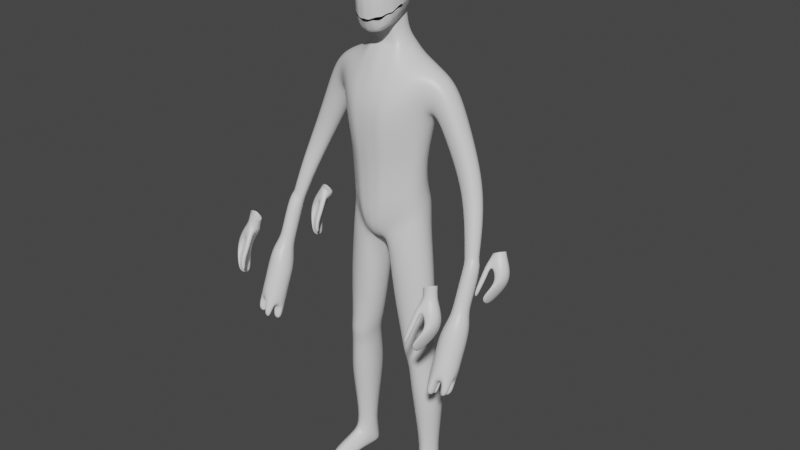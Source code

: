 # Source: 1130_MinionFromBase.blend  (saved by Blender 3.6.11; exported with 4.5.12 LTS)
import bpy
from mathutils import Matrix  # noqa: F401  (used for matrix-valued properties, if any)

bpy.ops.wm.read_factory_settings(use_empty=True)
scene = bpy.context.scene
scene.name = 'Scene'

# ---- collections
col_collection = bpy.data.collections.new('Collection'); scene.collection.children.link(col_collection)

# ---- materials (node trees are filled in below, after node groups)
mat_material = bpy.data.materials.new('Material')
mat_material.alpha_threshold = 0.0
mat_material.use_transparent_shadow = False
mat_material.line_color = (0.0, 0.0, 0.0, 1.0)

# ---- material node trees
mat_material.use_nodes = True; mat_material.node_tree.nodes.clear()
_N = mat_material.node_tree.nodes; _L = mat_material.node_tree.links
n0 = _N.new('ShaderNodeOutputMaterial'); n0.name = 'Material Output'; n0.location = (300, 300)
n1 = _N.new('ShaderNodeBsdfPrincipled'); n1.name = 'Principled BSDF'; n1.location = (10, 300)
n1.distribution = 'GGX'
n1.subsurface_method = 'BURLEY'
n1.inputs[2].default_value = 0.4
n1.inputs[3].default_value = 1.45
n1.inputs[27].default_value = (0.0, 0.0, 0.0, 1.0)
n1.inputs[28].default_value = 1.0
_L.new(n1.outputs[0], n0.inputs[0])
n0.is_active_output = True

# ---- world
world_world = bpy.data.worlds.new('World'); scene.world = world_world
world_world.use_nodes = True; world_world.node_tree.nodes.clear()
_N = world_world.node_tree.nodes; _L = world_world.node_tree.links
n0 = _N.new('ShaderNodeOutputWorld'); n0.name = 'World Output'; n0.location = (300, 300)
n1 = _N.new('ShaderNodeBackground'); n1.name = 'Background'; n1.location = (10, 300)
n1.inputs[0].default_value = (0.05088, 0.05088, 0.05088, 1.0)
_L.new(n1.outputs[0], n0.inputs[0])
n0.is_active_output = True
world_world.color = (0.05088, 0.05088, 0.05088)
world_world.use_sun_shadow = False
world_world.sun_shadow_jitter_overblur = 0.0

# ---- meshes
me_cube = bpy.data.meshes.new('Cube')
me_cube.from_pydata([(0.0, -0.5907, 0.8298), (0.7135, 0.4814, 0.5783), (0.0, -0.5945, 1.502), (0.7916, -0.1385, 0.6094), (0.0, 0.5329, -0.0472), (0.0, -0.6509, 2.086), (0.0, -0.4213, 0.04952), (0.0, -0.6861, 2.734), (0.9513, 0.4553, 3.429), (1.088, -0.0602, 3.46), (0.0, -0.3299, 3.725), (0.0, 0.5256, 3.825), (0.0, 0.5029, 0.8161), (0.0, 0.4592, 1.478), (0.0, 0.6163, 2.23), (0.0, 0.7269, 2.859), (2.309, 0.7078, -0.08793), (0.7787, 0.4163, 2.279), (0.7104, 0.3069, 1.704), (0.6914, 0.3488, 1.156), (0.9656, -0.125, 2.795), (0.8744, -0.1627, 2.281), (0.7968, -0.1776, 1.744), (0.7704, -0.167, 1.174), (0.1446, -0.4261, 0.0675), (0.1958, 0.6237, -0.01822), (0.4244, 0.4752, 3.77), (0.4063, -0.2684, 3.662), (0.278, -0.5607, 0.9371), (0.3016, -0.5632, 1.603), (0.3376, -0.6267, 2.097), (0.3691, -0.672, 2.716), (0.3443, 0.5494, 0.8847), (0.3659, 0.4346, 1.565), (0.4008, 0.6082, 2.231), (0.4328, 0.718, 2.813), (0.7065, 0.1073, -4.889), (1.044, 0.1549, -4.891), (1.004, 0.4011, -4.879), (0.6826, 0.3548, -4.891), (0.211, -0.3579, -0.2186), (0.8265, -0.1421, 0.2083), (0.7529, 0.4185, 0.1785), (0.2175, 0.4568, -0.3308), (0.0, 0.618, 0.3607), (0.0, -0.5867, 0.3682), (0.702, 0.4626, 0.8348), (0.7788, -0.1504, 0.8649), (0.2764, 0.6826, 0.5936), (0.2098, -0.5606, 0.4581), (0.409, -0.1727, -2.169), (0.9027, 0.3373, -2.114), (0.9396, -0.1348, -2.172), (0.4072, 0.3525, -2.131), (0.9596, -0.1275, -1.087), (0.2455, 0.3799, -1.144), (0.2477, -0.2563, -1.157), (0.9059, 0.3812, -1.042), (0.552, -0.107, -2.787), (0.9654, 0.3692, -2.678), (0.997, -0.08513, -2.773), (0.5497, 0.4071, -2.684), (0.6179, -0.0249, -3.782), (1.071, 0.5305, -3.694), (1.109, 0.00792, -3.791), (0.6109, 0.5405, -3.709), (0.9509, -0.1599, -2.446), (0.4903, 0.3613, -2.414), (0.4924, -0.1883, -2.464), (0.9188, 0.3381, -2.399), (0.4734, -0.335, 0.3364), (0.7044, 0.4682, 3.592), (0.52, 0.477, 0.9982), (0.5347, 0.3623, 1.646), (0.5861, 0.5237, 2.254), (0.6374, 0.6115, 2.801), (0.4468, 0.6617, 0.2792), (0.7608, -0.166, 3.564), (0.5373, -0.3615, 1.069), (0.5622, -0.3763, 1.704), (0.6218, -0.4446, 2.249), (0.6782, -0.4813, 2.825), (0.8881, -0.0058, -4.878), (0.8191, 0.5283, -4.886), (0.4827, 0.6277, -0.1734), (0.5386, -0.4036, -0.02227), (0.5027, -0.3611, 0.6666), (0.4861, 0.6389, 0.7052), (0.6485, 0.4668, -2.12), (0.6733, -0.2894, -2.167), (0.6106, -0.3399, -1.132), (0.5687, 0.5297, -1.123), (0.7513, 0.5121, -2.66), (0.7709, -0.2257, -2.798), (0.8244, 0.666, -3.709), (0.8663, -0.1446, -3.795), (0.7172, -0.3092, -2.466), (0.6986, 0.4704, -2.394), (0.8441, 0.1825, 0.6381), (0.0, 0.05979, -0.1022), (2.23, 0.3844, -0.9261), (0.8065, 0.1091, 1.182), (0.8307, 0.08356, 1.726), (0.9061, 0.1493, 2.254), (2.3, 0.4416, 0.01855), (0.4827, 0.1008, 3.824), (0.1014, 0.06935, -0.1043), (1.066, 0.2861, -4.891), (0.6537, 0.2271, -4.898), (0.8799, 0.1463, 0.2508), (0.1367, 0.03678, -0.3109), (0.8234, 0.1669, 0.879), (1.005, 0.113, -2.121), (0.3285, 0.09671, -2.14), (0.1467, 0.05823, -1.159), (1.037, 0.1395, -1.063), (1.061, 0.1456, -2.714), (0.4761, 0.1519, -2.737), (1.17, 0.2323, -3.782), (0.5379, 0.2019, -3.8), (0.4147, 0.1032, -2.436), (1.017, 0.111, -2.402), (0.7516, 0.1556, 3.682), (0.0, -0.5668, 3.241), (0.0, 0.6976, 3.332), (2.225, 0.09509, -0.7182), (2.173, 0.7058, -0.122), (0.3845, -0.5497, 3.171), (0.4416, 0.6945, 3.262), (0.7192, -0.3888, 3.207), (0.6721, 0.6181, 3.197), (2.194, 0.3844, -0.9166), (2.161, 0.3688, -0.02323), (0.8589, 0.4373, 2.809), (2.191, 0.09509, -0.7092), (1.056, 0.2113, 3.533), (0.9756, 0.1738, 2.667), (0.8963, 0.5121, 3.127), (1.037, -0.1711, 3.173), (1.396, 0.2532, 3.266), (1.382, -0.00789, 3.176), (1.147, 0.52, 2.949), (1.042, 0.437, 2.738), (1.284, -0.09715, 2.957), (1.131, -0.02419, 2.687), (1.071, 0.2083, 2.576), (1.269, 0.4821, 3.189), (2.076, 0.1509, 1.636), (1.988, -0.002218, 1.652), (1.892, 0.3248, 1.459), (1.753, 0.2809, 1.396), (1.859, -0.05338, 1.586), (1.704, -0.005725, 1.468), (1.678, 0.1263, 1.364), (2.024, 0.3014, 1.567), (2.171, -0.1792, 0.9441), (2.06, -0.2209, 0.9004), (1.98, 0.05114, 0.7392), (2.098, 0.08575, 0.7804), (2.25, -0.05668, 0.9218), (2.211, 0.06675, 0.863), (1.931, -0.1813, 0.8215), (1.91, -0.0764, 0.7338), (1.634, 0.4209, 2.438), (1.727, 0.2282, 2.51), (1.669, 0.01796, 2.468), (1.553, -0.0534, 2.329), (1.386, 0.007867, 2.133), (1.499, 0.4518, 2.265), (1.369, 0.3875, 2.128), (1.339, 0.1928, 2.025), (2.34, 0.1754, -0.5366), (2.349, 0.4965, -0.7582), (2.287, 0.4965, -0.7578), (2.283, 0.1754, -0.5362), (2.344, 0.2975, -0.3639), (2.447, 0.3007, -0.3535), (2.462, 0.6148, -0.5277), (2.359, 0.6148, -0.5448), (2.249, 0.3422, -0.151), (2.405, 0.3786, -0.1462), (2.432, 0.6809, -0.288), (2.302, 0.6809, -0.3167), (2.382, 0.6406, -0.002733), (2.383, 0.5386, 0.0378), (2.233, 0.1384, -0.8507), (2.234, 0.2539, -0.9376), (2.083, 0.4542, -0.05041), (2.111, 0.6136, -0.08154), (2.182, 0.2539, -0.9231), (2.182, 0.1384, -0.8363), (2.264, 0.2679, -0.6178), (2.264, 0.3871, -0.7016), (2.378, 0.3871, -0.7028), (2.376, 0.2679, -0.619), (2.307, 0.3963, -0.4235), (2.32, 0.5148, -0.4953), (2.511, 0.5148, -0.4631), (2.509, 0.4007, -0.3994), (2.187, 0.4407, -0.193), (2.24, 0.5832, -0.2675), (2.493, 0.5875, -0.2219), (2.49, 0.4765, -0.1707), (2.033, 0.05489, -0.7297), (2.061, 0.05242, -0.553), (2.033, 0.1147, -0.7297), (2.061, 0.1563, -0.553), (2.086, 0.05489, -0.7381), (2.148, 0.0583, -0.575), (2.086, 0.1147, -0.7381), (2.143, 0.1563, -0.575), (2.077, 0.1801, -0.3441), (2.063, 0.293, -0.3461), (2.172, 0.2992, -0.3506), (2.194, 0.1975, -0.3466), (2.353, 0.5936, 0.1244), (2.292, 0.5053, 0.1314), (2.249, 0.7073, 0.01582), (2.151, 0.6843, -0.0192), (2.202, 0.466, 0.09704), (2.109, 0.5029, 0.03398), (2.099, 0.595, -0.02092), (2.328, 0.6843, 0.08163), (2.109, 0.28, -0.1514), (2.209, 0.2851, -0.2024), (2.166, 0.3859, -0.2213), (2.067, 0.3845, -0.164), (0.7589, -0.2804, -5.669), (0.7557, -0.2663, -5.455), (0.7132, 0.1059, -5.652), (0.7056, 0.06436, -5.292), (1.118, -0.2391, -5.666), (1.114, -0.225, -5.452), (1.074, 0.1475, -5.65), (1.078, 0.1109, -5.289), (0.8122, -0.6038, -5.691), (0.8105, -0.5974, -5.562), (1.138, -0.5598, -5.56), (1.14, -0.5661, -5.689), (0.6923, 0.4342, -5.637), (0.6788, 0.3801, -5.285), (1.02, 0.4718, -5.634), (1.025, 0.4262, -5.282), (0.6517, 0.2541, -5.301), (0.6877, 0.3387, -5.663), (1.046, 0.3799, -5.66), (1.083, 0.3098, -5.297), (0.8947, 0.1284, -5.803), (0.9069, -0.05537, -5.161), (0.9395, -0.2602, -5.814), (0.9398, -0.2972, -5.289), (0.986, -0.6644, -5.816), (0.9872, -0.6985, -5.462), (0.8431, 0.5705, -5.709), (0.8284, 0.5617, -5.259), (0.864, 0.3951, -5.806), (0.7171, -0.2817, -5.598), (0.6696, 0.08682, -5.552), (1.119, 0.1388, -5.548), (1.158, -0.231, -5.595), (0.8009, -0.6358, -5.651), (1.157, -0.5948, -5.649), (0.6768, 0.4221, -5.541), (1.035, 0.464, -5.539), (1.092, 0.3586, -5.558), (0.6454, 0.3068, -5.561), (0.8373, 0.5949, -5.524), (1.004, -0.8318, -5.68), (0.734, -0.07536, -5.646), (0.7316, -0.08137, -5.377), (1.095, -0.0338, -5.644), (1.094, -0.03931, -5.375), (0.9192, -0.1238, -5.204), (0.9152, -0.05093, -5.796), (1.138, -0.03023, -5.558), (0.6902, -0.08175, -5.562), (0.2886, -0.4916, 4.297), (0.3389, -0.4449, 5.257), (0.3111, 0.2489, 4.635), (0.3391, 0.2528, 5.333), (0.3245, 0.3275, 5.023), (0.3807, -0.1468, 4.463), (0.4183, -0.1073, 5.355), (0.3168, -0.5411, 4.794), (0.4714, -0.1377, 4.891), (0.0, 0.3562, 4.541), (0.0, 0.3087, 5.441), (0.0, -0.5528, 4.173), (0.0, -0.4838, 5.363), (0.0, -0.0941, 5.586), (0.0, -0.1677, 4.206), (0.0, -0.6807, 4.781), (0.0, 0.4823, 5.085), (0.2084, 0.2931, 5.402), (0.3624, 0.08395, 4.563), (0.3941, -0.3101, 5.315), (0.1727, -0.5338, 4.204), (0.2037, 0.3051, 4.545), (0.3403, 0.3034, 5.211), (0.3459, -0.3567, 4.346), (0.3941, 0.1045, 5.354), (0.3388, -0.5038, 5.075), (0.2083, -0.4734, 5.326), (0.0, -0.3038, 5.525), (0.0, 0.1217, 5.547), (0.2467, -0.09781, 5.521), (0.0, -0.3648, 4.143), (0.2321, -0.1338, 4.287), (0.1681, -0.6464, 4.783), (0.0, -0.616, 5.112), (0.427, -0.367, 4.832), (0.4324, 0.1151, 4.96), (0.477, -0.1222, 5.132), (0.1735, 0.448, 5.07), (0.0, 0.4344, 5.296), (0.1886, 0.405, 5.268), (0.4394, -0.3417, 5.095), (0.2014, -0.3621, 4.197), (0.2355, -0.3046, 5.465), (0.2355, 0.1157, 5.489), (0.2606, 0.09892, 4.415), (0.1875, -0.5899, 5.097), (0.4405, 0.1135, 5.169), (0.0, 0.3771, 4.018), (0.3199, -0.1165, 3.872), (0.0, -0.1521, 3.894), (0.3263, 0.3428, 3.993), (0.3724, 0.1019, 3.978), (1.052, -0.04804, -3.312), (0.5798, 0.5228, -3.276), (0.5844, -0.0753, -3.315), (1.018, 0.4738, -3.283), (0.8162, -0.1953, -3.321), (0.7876, 0.6198, -3.275), (0.5065, 0.1654, -3.293), (1.115, 0.1771, -3.273), (0.0, -0.1527, 3.965), (3.725e-09, 0.3489, 4.17), (0.2695, 0.3206, 4.134), (0.2721, -0.1023, 3.988), (0.3287, 0.1004, 4.112), (0.0, -0.1578, 4.068), (9.313e-10, -0.1663, 4.191), (0.0, 0.3454, 4.389), (-1.397e-09, 0.344, 4.268), (0.2229, 0.3069, 4.359), (0.2444, 0.3125, 4.235), (0.25, -0.1055, 4.088), (0.2345, -0.1188, 4.208), (0.3022, 0.09969, 4.216), (0.2747, 0.09911, 4.34), (2.309, -1.399, -0.08793), (2.23, -1.722, -0.9261), (2.3, -1.665, 0.01855), (2.225, -2.011, -0.7182), (2.173, -1.401, -0.122), (2.194, -1.722, -0.9166), (2.161, -1.737, -0.02323), (2.191, -2.011, -0.7092), (2.33, -1.475, 0.2984), (2.268, -1.569, 0.3157), (2.212, -1.367, 0.19), (2.122, -1.392, 0.1558), (2.183, -1.601, 0.279), (2.082, -1.571, 0.2096), (2.066, -1.491, 0.1418), (2.3, -1.38, 0.2535), (2.34, -1.931, -0.5366), (2.349, -1.61, -0.7582), (2.287, -1.61, -0.7578), (2.283, -1.931, -0.5362), (2.344, -1.809, -0.3639), (2.447, -1.806, -0.3535), (2.462, -1.492, -0.5277), (2.359, -1.492, -0.5448), (2.249, -1.764, -0.151), (2.405, -1.728, -0.1462), (2.432, -1.425, -0.288), (2.302, -1.425, -0.3167), (2.382, -1.466, -0.002733), (2.383, -1.568, 0.0378), (2.233, -1.968, -0.8507), (2.234, -1.852, -0.9376), (2.083, -1.652, -0.05041), (2.111, -1.493, -0.08154), (2.182, -1.852, -0.9231), (2.182, -1.968, -0.8363), (2.264, -1.838, -0.6178), (2.264, -1.719, -0.7016), (2.378, -1.719, -0.7028), (2.376, -1.838, -0.619), (2.307, -1.71, -0.4235), (2.32, -1.592, -0.4953), (2.511, -1.592, -0.4631), (2.509, -1.706, -0.3994), (2.187, -1.666, -0.193), (2.24, -1.523, -0.2675), (2.493, -1.519, -0.2219), (2.49, -1.63, -0.1707), (2.033, -2.051, -0.7297), (2.061, -2.054, -0.553), (2.033, -1.992, -0.7297), (2.061, -1.95, -0.553), (2.086, -2.051, -0.7381), (2.148, -2.048, -0.575), (2.086, -1.992, -0.7381), (2.143, -1.95, -0.575), (2.077, -1.926, -0.3441), (2.063, -1.813, -0.3461), (2.172, -1.807, -0.3506), (2.194, -1.909, -0.3466), (2.353, -1.513, 0.1244), (2.292, -1.601, 0.1314), (2.249, -1.399, 0.01582), (2.151, -1.422, -0.0192), (2.202, -1.64, 0.09704), (2.109, -1.603, 0.03398), (2.099, -1.511, -0.02092), (2.328, -1.422, 0.08163), (2.109, -1.826, -0.1514), (2.209, -1.821, -0.2024), (2.166, -1.72, -0.2213), (2.067, -1.722, -0.164), (2.318, -0.2296, 0.3899), (2.33, -0.2565, 0.2977), (2.254, -0.3277, 0.4081), (2.268, -0.3505, 0.3151), (2.195, -0.1155, 0.2772), (2.213, -0.1452, 0.1884), (2.101, -0.1427, 0.2418), (2.12, -0.1711, 0.1532), (2.165, -0.361, 0.3702), (2.181, -0.384, 0.2779), (2.06, -0.3296, 0.2984), (2.08, -0.3524, 0.2083), (2.044, -0.2458, 0.2278), (2.065, -0.2696, 0.1393), (2.287, -0.1303, 0.3433), (2.3, -0.1609, 0.2527), (2.335, -0.4344, 0.1937), (2.214, -0.492, 0.153), (2.14, -0.2135, -0.0221), (2.261, -0.1559, 0.01857), (2.398, -0.3121, 0.1712), (2.368, -0.1967, 0.09862), (2.107, -0.4512, 0.07298), (2.077, -0.3358, 0.0004419), (2.335, -0.6495, -0.3446), (2.214, -0.7071, -0.3853), (2.14, -0.4286, -0.5604), (2.261, -0.371, -0.5197), (2.398, -0.5272, -0.3671), (2.368, -0.4118, -0.4397), (2.107, -0.6663, -0.4653), (2.077, -0.5509, -0.5379), (2.335, -0.7556, -0.6047), (2.214, -0.8132, -0.6454), (2.14, -0.5347, -0.8205), (2.261, -0.4771, -0.7798), (2.398, -0.6333, -0.6272), (2.368, -0.5179, -0.6998), (2.107, -0.7724, -0.7254), (2.077, -0.657, -0.7979), (2.393, -0.9281, -0.7915), (2.2, -1.02, -0.8563), (2.082, -0.5758, -1.136), (2.275, -0.4839, -1.071), (2.494, -0.733, -0.8274), (2.445, -0.549, -0.9431), (2.03, -0.9549, -0.984), (1.981, -0.7709, -1.1), (2.413, -1.064, -1.126), (2.201, -1.134, -1.137), (2.062, -0.6763, -1.382), (2.274, -0.6063, -1.371), (2.521, -0.8807, -1.19), (2.464, -0.6909, -1.291), (2.011, -1.05, -1.217), (1.954, -0.86, -1.318), (1.967, -0.9919, -1.641), (2.02, -1.178, -1.531), (2.455, -0.7921, -1.539), (2.508, -0.9785, -1.429), (2.275, -0.7188, -1.647), (2.072, -0.8016, -1.689), (2.2, -1.252, -1.424), (2.403, -1.169, -1.381), (2.163, -1.137, -1.932), (2.178, -1.187, -1.905), (2.297, -1.091, -1.92), (2.312, -1.141, -1.892), (2.247, -1.069, -1.943), (2.192, -1.088, -1.948), (2.228, -1.209, -1.882), (2.283, -1.19, -1.877), (2.462, -0.956, -1.941), (2.274, -0.8743, -2.028), (2.013, -1.322, -1.884), (2.201, -1.404, -1.797), (2.411, -1.33, -1.777), (2.064, -0.9476, -2.047), (1.956, -1.133, -1.987), (2.519, -1.145, -1.837), (2.462, -1.072, -2.226), (2.274, -0.9905, -2.313), (2.013, -1.438, -2.169), (2.201, -1.52, -2.082), (2.064, -1.064, -2.332), (1.956, -1.249, -2.272), (2.411, -1.447, -2.062), (2.519, -1.261, -2.122), (2.297, -1.207, -2.205), (2.247, -1.185, -2.228), (2.178, -1.304, -2.19), (2.228, -1.325, -2.167), (2.192, -1.205, -2.233), (2.163, -1.254, -2.217), (2.283, -1.306, -2.161), (2.312, -1.257, -2.177), (0.322, 0.3084, 4.856), (0.3065, -0.5334, 4.563), (0.0, -0.6658, 4.506), (0.4557, -0.1451, 4.717), (0.0, 0.4529, 4.87), (0.1647, -0.6321, 4.517), (0.4105, -0.3678, 4.628), (0.4216, 0.1029, 4.799), (0.1758, 0.4206, 4.871), (0.3171, 0.2808, 4.735), (0.2973, -0.515, 4.412), (0.0, -0.6173, 4.32), (0.4224, -0.1472, 4.582), (0.0, 0.4083, 4.697), (0.1673, -0.5896, 4.341), (0.3813, -0.3635, 4.476), (0.3957, 0.09296, 4.673), (0.1875, 0.3688, 4.702), (0.3187, 0.2891, 4.762), (0.3218, 0.3072, 4.846), (0.3206, 0.2999, 4.804), (0.3004, -0.5234, 4.453), (0.305, -0.5323, 4.499), (0.0, -0.6463, 4.385), (-1.63e-09, -0.6633, 4.459), (0.4374, -0.1473, 4.624), (0.4545, -0.1457, 4.704), (0.4479, -0.1469, 4.664), (0.0, 0.4494, 4.844), (-8.731e-09, 0.4295, 4.76), (-2.532e-09, 0.4412, 4.803), (0.1641, -0.6297, 4.474), (0.1649, -0.6136, 4.443), (0.4086, -0.3679, 4.56), (0.3947, -0.366, 4.525), (0.421, 0.1022, 4.79), (0.4066, 0.09592, 4.71), (0.4156, 0.09907, 4.749), (0.176, 0.4178, 4.85), (0.1808, 0.395, 4.766), (0.1776, 0.4087, 4.808), (0.2737, 0.273, 5.368), (0.2306, -0.5127, 4.251), (0.2574, 0.277, 4.59), (0.2736, -0.4592, 5.292), (0.3325, -0.1026, 5.438), (0.3064, -0.1403, 4.375), (0.2424, -0.5937, 4.788), (0.249, 0.3878, 5.046), (0.2645, 0.3542, 5.239), (0.2737, -0.3594, 4.272), (0.3148, -0.3073, 5.39), (0.3148, 0.1101, 5.422), (0.3115, 0.09144, 4.489), (0.2632, -0.5469, 5.086), (0.2489, 0.3645, 4.864), (0.2356, -0.5827, 4.54), (0.2523, 0.3248, 4.719), (0.2323, -0.5523, 4.376), (0.2346, -0.581, 4.502), (0.2327, -0.5685, 4.426), (0.2498, 0.342, 4.764), (0.2491, 0.3543, 4.806), (0.2489, 0.3625, 4.848), (0.3665, -0.3775, 5.286), (0.3172, -0.4242, 4.322), (0.0, -0.3938, 5.444), (0.0, -0.4588, 4.158), (0.3719, -0.454, 4.813), (0.3891, -0.4228, 5.085), (0.1871, -0.448, 4.201), (0.2219, -0.389, 5.396), (0.3585, -0.4506, 4.595), (0.3393, -0.4392, 4.444), (0.3476, -0.4447, 4.54), (0.3568, -0.4501, 4.567), (0.2942, -0.3832, 5.341), (0.2522, -0.4361, 4.261), (0.09789, 0.5783, -0.03271), (0.2032, -0.2992, 3.693), (0.139, -0.5757, 0.8834), (0.1508, -0.5788, 1.553), (0.1688, -0.6388, 2.092), (0.1846, -0.679, 2.725), (0.0723, -0.4237, 0.05851), (0.2122, 0.5004, 3.798), (0.1721, 0.5262, 0.8504), (0.1829, 0.4469, 1.521), (0.2004, 0.6122, 2.23), (0.2164, 0.7224, 2.836), (0.1382, 0.6503, 0.4772), (0.1049, -0.5736, 0.4131), (0.05068, 0.06457, -0.1033), (0.2208, 0.696, 3.297), (0.1923, -0.5582, 3.206), (0.1042, 0.3009, 5.422), (0.08636, -0.5433, 4.188), (0.1019, 0.3306, 4.543), (0.1041, -0.4786, 5.345), (0.1233, -0.09595, 5.553), (0.1161, -0.1507, 4.246), (0.08403, -0.6636, 4.782), (0.08674, 0.4652, 5.077), (0.09432, 0.4197, 5.282), (0.1007, -0.3635, 4.17), (0.1178, -0.3042, 5.495), (0.1178, 0.1187, 5.518), (0.09377, -0.603, 5.105), (0.1631, 0.36, 4.005), (0.1599, -0.1343, 3.883), (0.136, -0.1275, 3.977), (0.1347, 0.3348, 4.152), (0.1173, -0.1426, 4.199), (0.125, -0.1317, 4.078), (0.1114, 0.3262, 4.374), (0.1222, 0.3282, 4.251), (0.08789, 0.4368, 4.871), (0.08233, -0.6489, 4.511), (0.09376, 0.3885, 4.699), (0.08364, -0.6035, 4.33), (0.08247, -0.63, 4.393), (0.08205, -0.6465, 4.428), (0.08801, 0.4336, 4.847), (0.08881, 0.425, 4.805), (0.09042, 0.4122, 4.763), (0.1109, -0.3914, 5.42), (0.09354, -0.4534, 4.179), (0.4062, -0.2087, 5.335), (0.3633, -0.2517, 4.405), (0.0, -0.199, 5.556), (0.0, -0.2662, 4.174), (0.4492, -0.2523, 4.861), (0.4582, -0.232, 5.114), (0.2168, -0.248, 4.242), (0.2411, -0.2012, 5.493), (0.4331, -0.2565, 4.672), (0.4019, -0.2553, 4.529), (0.4316, -0.2568, 4.654), (0.4161, -0.2567, 4.616), (0.3236, -0.2049, 5.414), (0.29, -0.2498, 4.323), (0.1205, -0.2001, 5.524), (0.1084, -0.2571, 4.208)], [], [(95, 62, 36, 82), (130, 71, 8, 137), (613, 598, 10, 123), (102, 103, 21, 22), (627, 323, 337, 630), (103, 136, 20, 21), (101, 102, 22, 23), (111, 101, 23, 47), (599, 600, 2, 0), (600, 601, 5, 2), (601, 602, 7, 5), (610, 599, 0, 45), (72, 73, 18, 19), (73, 74, 17, 18), (74, 75, 133, 17), (607, 608, 35, 34), (606, 607, 34, 33), (605, 606, 33, 32), (87, 72, 19, 46), (80, 81, 31, 30), (79, 80, 30, 29), (78, 79, 29, 28), (609, 605, 32, 48), (122, 105, 27, 77), (129, 77, 27, 127), (612, 604, 26, 128), (611, 106, 24, 603), (628, 324, 339, 629), (346, 349, 340, 338), (86, 78, 28, 49), (83, 254, 240, 39), (94, 63, 38, 83), (119, 65, 39, 108), (118, 64, 37, 107), (98, 3, 41, 109), (106, 25, 43, 110), (76, 1, 42, 84), (70, 24, 40, 85), (70, 86, 49, 24), (597, 609, 48, 25), (76, 87, 46, 1), (603, 610, 45, 6), (98, 111, 47, 3), (115, 54, 52, 112), (114, 55, 53, 113), (91, 57, 51, 88), (90, 56, 50, 89), (85, 40, 56, 90), (84, 42, 57, 91), (110, 43, 55, 114), (109, 41, 54, 115), (121, 66, 60, 116), (120, 67, 61, 117), (97, 69, 59, 92), (96, 68, 58, 93), (335, 328, 64, 118), (334, 329, 65, 119), (333, 331, 63, 94), (332, 330, 62, 95), (89, 50, 68, 96), (88, 51, 69, 97), (113, 53, 67, 120), (112, 52, 66, 121), (53, 88, 97, 67), (52, 89, 96, 66), (328, 332, 95, 64), (329, 333, 94, 65), (66, 96, 93, 60), (67, 97, 92, 61), (43, 84, 91, 55), (41, 85, 90, 54), (54, 90, 89, 52), (55, 91, 88, 53), (25, 48, 87, 76), (3, 47, 86, 70), (3, 70, 85, 41), (25, 76, 84, 43), (65, 94, 83, 39), (38, 242, 254, 83), (47, 23, 78, 86), (138, 9, 77, 129), (135, 122, 77, 9), (23, 22, 79, 78), (22, 21, 80, 79), (21, 20, 81, 80), (48, 32, 72, 87), (34, 35, 75, 74), (33, 34, 74, 73), (32, 33, 73, 72), (128, 26, 71, 130), (64, 95, 82, 37), (8, 71, 122, 135), (107, 246, 242, 38), (51, 112, 121, 69), (50, 113, 120, 68), (330, 334, 119, 62), (331, 335, 118, 63), (68, 120, 117, 58), (69, 121, 116, 59), (42, 109, 115, 57), (40, 110, 114, 56), (56, 114, 113, 50), (57, 115, 112, 51), (1, 46, 111, 98), (24, 106, 110, 40), (1, 98, 109, 42), (63, 118, 107, 38), (62, 119, 108, 36), (37, 234, 246, 107), (324, 327, 340, 339), (597, 25, 106, 611), (71, 26, 105, 122), (46, 19, 101, 111), (19, 18, 102, 101), (17, 133, 136, 103), (18, 17, 103, 102), (35, 128, 130, 75), (20, 138, 129, 81), (608, 612, 128, 35), (81, 129, 127, 31), (190, 185, 125, 134), (602, 613, 123, 7), (75, 130, 137, 133), (180, 104, 132, 179), (202, 184, 104, 180), (182, 126, 16, 181), (200, 188, 126, 182), (164, 165, 148, 147), (166, 167, 152, 151), (163, 164, 147, 154), (165, 166, 151, 148), (135, 9, 140, 139), (137, 8, 146, 141), (136, 133, 142, 145), (20, 136, 145, 144), (133, 137, 141, 142), (9, 138, 143, 140), (8, 135, 139, 146), (138, 20, 144, 143), (159, 155, 425, 423), (158, 160, 437, 427), (168, 163, 154, 149), (170, 169, 150, 153), (167, 170, 153, 152), (169, 168, 149, 150), (157, 158, 427, 429), (156, 161, 433, 431), (152, 153, 162, 161), (153, 150, 157, 162), (149, 154, 160, 158), (147, 148, 155, 159), (150, 149, 158, 157), (148, 151, 156, 155), (154, 147, 159, 160), (151, 152, 161, 156), (142, 141, 168, 169), (144, 145, 170, 167), (145, 142, 169, 170), (141, 146, 163, 168), (140, 143, 166, 165), (146, 139, 164, 163), (143, 144, 167, 166), (139, 140, 165, 164), (189, 192, 173, 131), (131, 173, 172, 100), (185, 194, 171, 125), (125, 171, 174, 134), (192, 196, 178, 173), (173, 178, 177, 172), (194, 198, 176, 171), (171, 176, 175, 174), (196, 200, 182, 178), (178, 182, 181, 177), (198, 202, 180, 176), (176, 180, 179, 175), (177, 181, 201, 197), (197, 201, 202, 198), (175, 179, 199, 195), (195, 199, 200, 196), (172, 177, 197, 193), (193, 197, 198, 194), (174, 175, 195, 191), (191, 195, 196, 192), (100, 172, 193, 186), (186, 193, 194, 185), (134, 174, 191, 190), (190, 191, 192, 189), (199, 187, 188, 200), (181, 16, 183, 201), (201, 183, 184, 202), (131, 100, 186, 189), (189, 186, 185, 190), (203, 204, 206, 205), (205, 206, 210, 209), (209, 210, 208, 207), (207, 208, 204, 203), (205, 209, 207, 203), (208, 210, 213, 214), (226, 223, 132, 187), (206, 204, 211, 212), (204, 208, 214, 211), (210, 206, 212, 213), (223, 224, 179, 132), (225, 226, 187, 199), (224, 225, 199, 179), (160, 159, 423, 437), (155, 156, 431, 425), (162, 157, 429, 435), (161, 162, 435, 433), (132, 219, 220, 187), (187, 220, 221, 188), (188, 221, 218, 126), (126, 218, 217, 16), (16, 217, 222, 183), (183, 222, 215, 184), (184, 215, 216, 104), (104, 216, 219, 132), (214, 213, 225, 224), (213, 212, 226, 225), (211, 214, 224, 223), (212, 211, 223, 226), (275, 269, 230, 257), (265, 243, 240, 262), (274, 271, 232, 259), (256, 227, 235, 260), (273, 270, 231, 249), (272, 269, 228, 250), (267, 252, 236, 260), (249, 231, 238, 251), (250, 228, 236, 252), (259, 232, 237, 261), (266, 254, 242, 263), (264, 245, 241, 263), (255, 244, 239, 253), (82, 248, 234, 37), (36, 230, 248, 82), (247, 229, 244, 255), (258, 233, 245, 264), (257, 230, 243, 265), (233, 247, 255, 245), (108, 243, 230, 36), (39, 240, 243, 108), (245, 255, 253, 241), (262, 240, 254, 266), (232, 250, 252, 237), (227, 249, 251, 235), (261, 237, 252, 267), (271, 272, 250, 232), (268, 273, 249, 227), (238, 261, 267, 251), (239, 262, 266, 253), (229, 257, 265, 244), (234, 258, 264, 246), (246, 264, 263, 242), (253, 266, 263, 241), (231, 259, 261, 238), (251, 267, 260, 235), (228, 256, 260, 236), (270, 274, 259, 231), (244, 265, 262, 239), (268, 275, 257, 229), (227, 256, 275, 268), (233, 258, 274, 270), (229, 247, 273, 268), (234, 248, 272, 271), (248, 230, 269, 272), (247, 233, 270, 273), (258, 234, 271, 274), (256, 228, 269, 275), (621, 622, 315, 313), (622, 614, 293, 315), (568, 560, 279, 298), (567, 568, 298, 280), (650, 651, 316, 310), (651, 646, 295, 316), (588, 583, 277, 301), (587, 588, 301, 283), (661, 652, 317, 623), (659, 647, 299, 569), (596, 584, 276, 561), (645, 589, 296, 615), (658, 653, 318, 570), (660, 648, 303, 624), (644, 585, 288, 617), (595, 590, 302, 563), (560, 293, 319, 571), (614, 286, 304, 625), (625, 304, 289, 618), (571, 319, 305, 564), (327, 326, 338, 340), (562, 278, 294, 572), (572, 294, 281, 565), (349, 347, 339, 340), (594, 591, 520, 541), (575, 566, 308, 524), (636, 620, 291, 521), (656, 654, 525, 552), (566, 573, 321, 308), (573, 563, 302, 321), (626, 617, 288, 309), (620, 626, 309, 291), (554, 526, 522, 545), (654, 650, 310, 525), (591, 587, 283, 520), (640, 636, 521, 543), (582, 574, 519, 538), (519, 280, 311, 526), (526, 311, 284, 522), (641, 635, 527, 557), (280, 298, 322, 311), (298, 279, 300, 322), (322, 300, 282, 312), (311, 322, 312, 284), (635, 621, 313, 527), (574, 567, 280, 519), (578, 575, 524, 550), (27, 105, 327, 324), (105, 26, 326, 327), (604, 11, 323, 627), (598, 27, 324, 628), (59, 116, 335, 331), (58, 117, 334, 330), (61, 92, 333, 329), (60, 93, 332, 328), (93, 58, 330, 332), (92, 59, 331, 333), (117, 61, 329, 334), (116, 60, 328, 335), (634, 346, 338, 630), (633, 616, 297, 345), (350, 320, 307, 348), (345, 297, 320, 350), (632, 341, 336, 629), (631, 342, 341, 632), (633, 345, 346, 634), (350, 348, 347, 349), (345, 350, 349, 346), (631, 619, 290, 342), (386, 381, 354, 358), (376, 353, 357, 375), (398, 380, 353, 376), (378, 355, 351, 377), (396, 384, 355, 378), (385, 388, 369, 356), (356, 369, 368, 352), (381, 390, 367, 354), (354, 367, 370, 358), (388, 392, 374, 369), (369, 374, 373, 368), (390, 394, 372, 367), (367, 372, 371, 370), (392, 396, 378, 374), (374, 378, 377, 373), (394, 398, 376, 372), (372, 376, 375, 371), (373, 377, 397, 393), (393, 397, 398, 394), (371, 375, 395, 391), (391, 395, 396, 392), (368, 373, 393, 389), (389, 393, 394, 390), (370, 371, 391, 387), (387, 391, 392, 388), (352, 368, 389, 382), (382, 389, 390, 381), (358, 370, 387, 386), (386, 387, 388, 385), (395, 383, 384, 396), (377, 351, 379, 397), (397, 379, 380, 398), (356, 352, 382, 385), (385, 382, 381, 386), (399, 400, 402, 401), (401, 402, 406, 405), (405, 406, 404, 403), (403, 404, 400, 399), (401, 405, 403, 399), (404, 406, 409, 410), (422, 419, 357, 383), (402, 400, 407, 408), (400, 404, 410, 407), (406, 402, 408, 409), (419, 420, 375, 357), (421, 422, 383, 395), (420, 421, 395, 375), (361, 366, 418, 413), (366, 359, 411, 418), (363, 364, 416, 415), (359, 360, 412, 411), (360, 363, 415, 412), (365, 362, 414, 417), (364, 365, 417, 416), (362, 361, 413, 414), (357, 415, 416, 383), (383, 416, 417, 384), (384, 417, 414, 355), (355, 414, 413, 351), (351, 413, 418, 379), (379, 418, 411, 380), (380, 411, 412, 353), (353, 412, 415, 357), (410, 409, 421, 420), (409, 408, 422, 421), (407, 410, 420, 419), (408, 407, 419, 422), (423, 425, 426, 424), (428, 430, 429, 427), (431, 433, 434, 432), (436, 434, 433, 435), (437, 423, 424, 438), (430, 436, 435, 429), (438, 428, 427, 437), (425, 431, 432, 426), (443, 451, 452, 444), (442, 450, 449, 441), (444, 452, 450, 442), (446, 454, 453, 445), (445, 453, 448, 440), (440, 448, 447, 439), (439, 447, 451, 443), (441, 449, 454, 446), (452, 460, 458, 450), (454, 462, 461, 453), (453, 461, 456, 448), (448, 456, 455, 447), (447, 455, 459, 451), (449, 457, 462, 454), (451, 459, 460, 452), (450, 458, 457, 449), (459, 467, 468, 460), (458, 466, 465, 457), (460, 468, 466, 458), (462, 470, 469, 461), (461, 469, 464, 456), (456, 464, 463, 455), (455, 463, 467, 459), (457, 465, 470, 462), (463, 471, 475, 467), (465, 473, 478, 470), (467, 475, 476, 468), (466, 474, 473, 465), (468, 476, 474, 466), (470, 478, 477, 469), (469, 477, 472, 464), (464, 472, 471, 463), (474, 483, 484, 473), (476, 481, 483, 474), (478, 479, 480, 477), (475, 482, 481, 476), (472, 485, 486, 471), (473, 484, 479, 478), (471, 486, 482, 475), (477, 480, 485, 472), (482, 502, 495, 481), (480, 497, 498, 485), (483, 496, 500, 484), (481, 495, 496, 483), (484, 500, 501, 479), (486, 499, 502, 482), (479, 501, 497, 480), (485, 498, 499, 486), (489, 490, 494, 493, 488, 487, 492, 491), (496, 504, 512, 491), (502, 510, 518, 490), (494, 499, 498, 493), (491, 512, 511, 489), (492, 500, 496, 491), (488, 497, 501, 487), (497, 505, 506, 498), (489, 495, 502, 490), (512, 504, 503, 511), (514, 506, 505, 513), (516, 508, 507, 515), (518, 510, 509, 517), (493, 514, 513, 488), (489, 511, 503, 495), (500, 507, 508, 501), (498, 506, 514, 493), (487, 516, 515, 492), (488, 513, 505, 497), (494, 517, 509, 499), (499, 509, 510, 502), (501, 508, 516, 487), (490, 518, 517, 494), (495, 503, 504, 496), (492, 515, 507, 500), (443, 444, 438, 424), (444, 442, 428, 438), (442, 441, 430, 428), (441, 446, 436, 430), (446, 445, 434, 436), (445, 440, 432, 434), (440, 439, 426, 432), (439, 443, 424, 426), (576, 580, 537, 528), (637, 643, 558, 536), (535, 555, 544, 531), (528, 537, 555, 535), (592, 593, 540, 529), (655, 657, 553, 534), (638, 639, 542, 530), (577, 579, 551, 533), (562, 576, 528, 278), (616, 637, 536, 297), (294, 535, 531, 281), (278, 528, 535, 294), (584, 592, 529, 276), (647, 655, 534, 299), (615, 638, 530, 287), (561, 577, 533, 296), (538, 554, 556, 539), (539, 556, 555, 537), (544, 555, 556, 546), (546, 556, 554, 545), (641, 557, 559, 642), (642, 559, 558, 643), (580, 558, 559, 581), (581, 559, 557, 582), (538, 519, 526, 554), (539, 581, 582, 538), (537, 580, 581, 539), (276, 529, 577, 561), (297, 536, 576, 562), (529, 540, 579, 577), (536, 558, 580, 576), (541, 520, 575, 578), (527, 313, 567, 574), (557, 527, 574, 582), (301, 277, 563, 573), (283, 301, 573, 566), (520, 283, 566, 575), (320, 572, 565, 307), (297, 562, 572, 320), (300, 571, 564, 282), (279, 560, 571, 300), (583, 595, 563, 277), (646, 658, 570, 295), (589, 596, 561, 296), (652, 659, 569, 317), (313, 315, 568, 567), (315, 293, 560, 568), (317, 569, 596, 589), (295, 570, 595, 583), (299, 534, 592, 584), (534, 553, 593, 592), (525, 310, 587, 591), (552, 525, 591, 594), (570, 318, 590, 595), (624, 303, 585, 644), (623, 317, 589, 645), (569, 299, 584, 596), (310, 316, 588, 587), (316, 295, 583, 588), (306, 623, 645, 586), (318, 624, 644, 590), (549, 642, 643, 548), (547, 641, 642, 549), (296, 533, 638, 615), (285, 532, 637, 616), (533, 551, 639, 638), (532, 548, 643, 637), (348, 307, 619, 631), (343, 633, 634, 344), (348, 631, 632, 347), (347, 632, 629, 339), (343, 285, 616, 633), (344, 634, 630, 337), (10, 598, 628, 325), (26, 604, 627, 326), (523, 292, 621, 635), (547, 523, 635, 641), (550, 524, 636, 640), (308, 321, 626, 620), (321, 302, 617, 626), (524, 308, 620, 636), (319, 625, 618, 305), (293, 614, 625, 319), (590, 644, 617, 302), (653, 660, 624, 318), (586, 645, 615, 287), (649, 661, 623, 306), (314, 286, 614, 622), (292, 314, 622, 621), (31, 127, 613, 602), (15, 124, 612, 608), (4, 597, 611, 99), (24, 49, 610, 603), (4, 44, 609, 597), (325, 628, 629, 336), (99, 611, 603, 6), (124, 11, 604, 612), (44, 12, 605, 609), (12, 13, 606, 605), (13, 14, 607, 606), (14, 15, 608, 607), (49, 28, 599, 610), (30, 31, 602, 601), (29, 30, 601, 600), (28, 29, 600, 599), (326, 627, 630, 338), (127, 27, 598, 613), (290, 619, 661, 649), (305, 618, 660, 653), (307, 565, 659, 652), (282, 564, 658, 646), (281, 531, 655, 647), (531, 544, 657, 655), (522, 284, 650, 654), (545, 522, 654, 656), (618, 289, 648, 660), (564, 305, 653, 658), (565, 281, 647, 659), (619, 307, 652, 661), (312, 282, 646, 651), (284, 312, 651, 650)])
me_cube.polygons.foreach_set('use_smooth', [1, 1, 1, 1, 1, 1, 1, 1, 1, 1, 1, 1, 1, 1, 1, 1, 1, 1, 1, 1, 1, 1, 1, 1, 1, 1, 1, 1, 1, 1, 1, 1, 1, 1, 1, 1, 1, 1, 1, 1, 1, 1, 1, 1, 1, 1, 1, 1, 1, 1, 1, 1, 1, 1, 1, 1, 1, 1, 1, 1, 1, 1, 1, 1, 1, 1, 1, 1, 1, 1, 1, 1, 1, 1, 1, 1, 1, 1, 1, 1, 1, 1, 1, 1, 1, 1, 1, 1, 1, 1, 1, 1, 1, 1, 1, 1, 1, 1, 1, 1, 1, 1, 1, 1, 1, 1, 1, 1, 1, 1, 1, 1, 1, 1, 1, 1, 1, 1, 1, 1, 1, 1, 1, 1, 1, 1, 1, 1, 1, 1, 1, 1, 1, 1, 1, 1, 1, 1, 1, 1, 1, 1, 1, 1, 1, 1, 1, 1, 1, 1, 1, 1, 1, 1, 1, 1, 1, 1, 1, 1, 1, 1, 1, 1, 1, 1, 1, 1, 1, 1, 1, 1, 1, 1, 1, 1, 1, 1, 1, 1, 1, 1, 1, 1, 1, 1, 1, 1, 1, 1, 1, 1, 1, 1, 1, 1, 1, 1, 1, 1, 1, 1, 1, 1, 1, 1, 1, 1, 1, 1, 1, 1, 1, 1, 1, 1, 1, 1, 1, 1, 1, 1, 1, 1, 1, 1, 1, 1, 1, 1, 1, 1, 1, 1, 1, 1, 1, 1, 1, 1, 1, 1, 1, 1, 1, 1, 1, 1, 1, 1, 1, 1, 1, 1, 1, 1, 1, 1, 1, 1, 1, 1, 1, 1, 1, 1, 1, 1, 1, 1, 1, 1, 1, 1, 1, 1, 1, 1, 1, 1, 1, 1, 1, 1, 1, 1, 1, 1, 1, 1, 1, 1, 1, 1, 1, 1, 1, 1, 1, 1, 1, 1, 1, 1, 1, 1, 1, 1, 1, 1, 1, 1, 1, 1, 1, 1, 1, 1, 1, 1, 1, 1, 1, 1, 1, 1, 1, 1, 1, 1, 1, 1, 1, 1, 1, 1, 1, 1, 1, 1, 1, 1, 1, 1, 1, 1, 1, 1, 1, 1, 1, 1, 1, 1, 1, 1, 1, 1, 1, 1, 1, 1, 1, 1, 1, 1, 1, 1, 1, 1, 1, 1, 1, 1, 1, 1, 1, 1, 1, 1, 1, 1, 1, 1, 1, 1, 1, 1, 1, 1, 1, 1, 1, 1, 1, 1, 1, 1, 1, 1, 1, 1, 1, 1, 1, 1, 1, 1, 1, 1, 1, 1, 1, 0, 0, 0, 0, 0, 0, 0, 0, 0, 0, 0, 0, 0, 0, 0, 0, 0, 0, 0, 0, 0, 0, 0, 0, 0, 0, 0, 0, 0, 0, 0, 0, 0, 0, 0, 0, 0, 0, 0, 0, 0, 0, 0, 0, 0, 0, 0, 0, 0, 0, 0, 0, 0, 0, 0, 0, 0, 0, 0, 0, 0, 0, 0, 0, 0, 0, 0, 0, 0, 0, 0, 0, 0, 1, 1, 1, 1, 1, 1, 1, 1, 1, 1, 1, 1, 1, 1, 1, 1, 1, 1, 1, 1, 1, 1, 1, 1, 1, 1, 1, 1, 1, 1, 1, 1, 1, 1, 1, 1, 1, 1, 1, 1, 1, 1, 1, 1, 1, 1, 1, 1, 1, 1, 1, 1, 1, 1, 1, 1, 1, 1, 1, 1, 1, 1, 1, 1, 1, 1, 1, 1, 1, 1, 1, 1, 1, 1, 1, 1, 1, 1, 1, 1, 1, 1, 1, 1, 1, 1, 1, 1, 1, 1, 1, 1, 1, 1, 1, 1, 1, 1, 1, 1, 1, 1, 1, 1, 1, 1, 1, 1, 1, 1, 1, 1, 1, 1, 1, 1, 1, 1, 1, 1, 1, 1, 1, 1, 1, 1, 1, 1, 1])
_uv = me_cube.uv_layers.new(name='UVMap')
_uv.uv.foreach_set('vector', [0.3747, 0.2749, 0.375, 0.3147, 0.375, 0.3147, 0.3747, 0.2749, 0.8479, 0.7095, 0.875, 0.7097, 0.875, 0.7334, 0.8479, 0.7334, 0.5979, 0.3446, 0.625, 0.3444, 0.625, 0.375, 0.5979, 0.375, 0.2249, 0.5825, 0.2824, 0.5786, 0.2823, 0.6837, 0.225, 0.6837, 0.875, 0.6558, 0.875, 0.625, 0.875, 0.625, 0.875, 0.6561, 0.2824, 0.5786, 0.3252, 0.5767, 0.325, 0.6837, 0.2823, 0.6837, 0.1748, 0.58, 0.2249, 0.5825, 0.225, 0.6837, 0.175, 0.6837, 0.1498, 0.5793, 0.1748, 0.58, 0.175, 0.6837, 0.15, 0.6837, 0.425, 0.3448, 0.475, 0.3448, 0.475, 0.375, 0.425, 0.375, 0.475, 0.3448, 0.5323, 0.3448, 0.5323, 0.375, 0.475, 0.375, 0.5323, 0.3448, 0.575, 0.3448, 0.575, 0.375, 0.5323, 0.375, 0.4, 0.3448, 0.425, 0.3448, 0.425, 0.375, 0.4, 0.375, 0.675, 0.7094, 0.725, 0.7094, 0.725, 0.7334, 0.675, 0.7334, 0.725, 0.7094, 0.7823, 0.7094, 0.7823, 0.7334, 0.725, 0.7334, 0.7823, 0.7094, 0.825, 0.7094, 0.825, 0.7334, 0.7823, 0.7334, 0.7823, 0.6552, 0.825, 0.6552, 0.825, 0.6853, 0.7823, 0.6853, 0.725, 0.6552, 0.7823, 0.6552, 0.7823, 0.6853, 0.725, 0.6853, 0.675, 0.6552, 0.725, 0.6552, 0.725, 0.6853, 0.675, 0.6853, 0.6476, 0.7118, 0.675, 0.7094, 0.675, 0.7334, 0.6452, 0.7382, 0.5319, 0.2755, 0.5762, 0.2765, 0.575, 0.3147, 0.5323, 0.3147, 0.4738, 0.2765, 0.5319, 0.2755, 0.5323, 0.3147, 0.475, 0.3147, 0.4248, 0.2755, 0.4738, 0.2765, 0.475, 0.3147, 0.425, 0.3147, 0.65, 0.6552, 0.675, 0.6552, 0.675, 0.6853, 0.65, 0.6853, 0.4109, 0.1085, 0.4385, 0.1251, 0.4383, 0.2499, 0.4067, 0.2168, 0.5994, 0.2775, 0.6268, 0.2787, 0.625, 0.3138, 0.5979, 0.3143, 0.8479, 0.6553, 0.875, 0.6555, 0.875, 0.6859, 0.8479, 0.6856, 0.5302, 0.875, 0.5603, 0.875, 0.5603, 1.0, 0.5302, 1.0, 0.625, 0.3441, 0.625, 0.3132, 0.625, 0.3128, 0.625, 0.3439, 0.4376, 2.472e-05, 0.4376, 0.121, 0.4377, 0.125, 0.4377, 6.57e-05, 0.3998, 0.2752, 0.4248, 0.2755, 0.425, 0.3147, 0.4, 0.3147, 0.625, 0.375, 0.625, 0.25, 0.625, 0.6853, 0.6202, 0.7141, 0.6202, 0.7141, 0.6155, 0.7429, 0.6155, 0.7429, 0.6202, 0.7141, 0.5603, 0.875, 0.5603, 0.75, 0.5603, 0.75, 0.5603, 0.875, 0.1249, 0.5786, 0.125, 0.6837, 0.125, 0.6837, 0.1249, 0.5786, 0.1249, 0.5786, 0.125, 0.6837, 0.125, 0.6837, 0.1249, 0.5786, 0.5603, 0.875, 0.5603, 0.75, 0.5603, 0.75, 0.5603, 0.875, 0.6202, 0.7141, 0.6155, 0.7429, 0.6155, 0.7429, 0.6202, 0.7141, 0.3747, 0.2749, 0.375, 0.3147, 0.375, 0.3147, 0.3747, 0.2749, 0.3747, 0.2749, 0.3998, 0.2752, 0.4, 0.3147, 0.375, 0.3147, 0.625, 0.6552, 0.65, 0.6552, 0.65, 0.6853, 0.625, 0.6853, 0.6202, 0.7141, 0.6476, 0.7118, 0.6452, 0.7382, 0.6155, 0.7429, 0.375, 0.3448, 0.4, 0.3448, 0.4, 0.375, 0.375, 0.375, 0.1249, 0.5786, 0.1498, 0.5793, 0.15, 0.6837, 0.125, 0.6837, 0.1249, 0.5786, 0.125, 0.6837, 0.125, 0.6837, 0.1249, 0.5786, 0.5603, 0.875, 0.5603, 0.75, 0.5603, 0.75, 0.5603, 0.875, 0.6202, 0.7141, 0.6155, 0.7429, 0.6155, 0.7429, 0.6202, 0.7141, 0.3747, 0.2749, 0.375, 0.3147, 0.375, 0.3147, 0.3747, 0.2749, 0.3747, 0.2749, 0.375, 0.3147, 0.375, 0.3147, 0.3747, 0.2749, 0.6202, 0.7141, 0.6155, 0.7429, 0.6155, 0.7429, 0.6202, 0.7141, 0.5603, 0.875, 0.5603, 0.75, 0.5603, 0.75, 0.5603, 0.875, 0.1249, 0.5786, 0.125, 0.6837, 0.125, 0.6837, 0.1249, 0.5786, 0.1249, 0.5786, 0.125, 0.6837, 0.125, 0.6837, 0.1249, 0.5786, 0.5603, 0.875, 0.5603, 0.75, 0.5603, 0.75, 0.5603, 0.875, 0.6202, 0.7141, 0.6155, 0.7429, 0.6155, 0.7429, 0.6202, 0.7141, 0.3747, 0.2749, 0.375, 0.3147, 0.375, 0.3147, 0.3747, 0.2749, 0.1249, 0.5786, 0.125, 0.6837, 0.125, 0.6837, 0.1249, 0.5786, 0.5603, 0.875, 0.5603, 0.75, 0.5603, 0.75, 0.5603, 0.875, 0.6202, 0.7141, 0.6155, 0.7429, 0.6155, 0.7429, 0.6202, 0.7141, 0.3747, 0.2749, 0.375, 0.3147, 0.375, 0.3147, 0.3747, 0.2749, 0.3747, 0.2749, 0.375, 0.3147, 0.375, 0.3147, 0.3747, 0.2749, 0.6202, 0.7141, 0.6155, 0.7429, 0.6155, 0.7429, 0.6202, 0.7141, 0.5603, 0.875, 0.5603, 0.75, 0.5603, 0.75, 0.5603, 0.875, 0.1249, 0.5786, 0.125, 0.6837, 0.125, 0.6837, 0.1249, 0.5786, 0.625, 0.6853, 0.6202, 0.7141, 0.6202, 0.7141, 0.625, 0.6853, 0.3745, 0.2352, 0.3747, 0.2749, 0.3747, 0.2749, 0.3745, 0.2352, 0.3745, 0.2352, 0.3747, 0.2749, 0.3747, 0.2749, 0.3745, 0.2352, 0.625, 0.6853, 0.6202, 0.7141, 0.6202, 0.7141, 0.625, 0.6853, 0.3745, 0.2352, 0.3747, 0.2749, 0.3747, 0.2749, 0.3745, 0.2352, 0.625, 0.6853, 0.6202, 0.7141, 0.6202, 0.7141, 0.625, 0.6853, 0.625, 0.6853, 0.6202, 0.7141, 0.6202, 0.7141, 0.625, 0.6853, 0.3745, 0.2352, 0.3747, 0.2749, 0.3747, 0.2749, 0.3745, 0.2352, 0.3745, 0.2352, 0.3747, 0.2749, 0.3747, 0.2749, 0.3745, 0.2352, 0.625, 0.6853, 0.6202, 0.7141, 0.6202, 0.7141, 0.625, 0.6853, 0.625, 0.6853, 0.65, 0.6853, 0.6476, 0.7118, 0.6202, 0.7141, 0.3745, 0.2352, 0.3996, 0.2357, 0.3998, 0.2752, 0.3747, 0.2749, 0.3745, 0.2352, 0.3747, 0.2749, 0.3747, 0.2749, 0.3745, 0.2352, 0.625, 0.6853, 0.6202, 0.7141, 0.6202, 0.7141, 0.625, 0.6853, 0.625, 0.6853, 0.6202, 0.7141, 0.6202, 0.7141, 0.625, 0.6853, 0.625, 0.5, 0.625, 0.375, 0.6202, 0.7141, 0.6155, 0.7429, 0.3996, 0.2357, 0.4247, 0.2363, 0.4248, 0.2755, 0.3998, 0.2752, 0.6009, 0.2407, 0.6285, 0.2437, 0.6268, 0.2787, 0.5994, 0.2775, 0.3833, 0.09186, 0.4109, 0.1085, 0.4067, 0.2168, 0.375, 0.1837, 0.4247, 0.2363, 0.4726, 0.2383, 0.4738, 0.2765, 0.4248, 0.2755, 0.4726, 0.2383, 0.5316, 0.2363, 0.5319, 0.2755, 0.4738, 0.2765, 0.5316, 0.2363, 0.5775, 0.2382, 0.5762, 0.2765, 0.5319, 0.2755, 0.65, 0.6853, 0.675, 0.6853, 0.675, 0.7094, 0.6476, 0.7118, 0.7823, 0.6853, 0.825, 0.6853, 0.825, 0.7094, 0.7823, 0.7094, 0.725, 0.6853, 0.7823, 0.6853, 0.7823, 0.7094, 0.725, 0.7094, 0.675, 0.6853, 0.725, 0.6853, 0.725, 0.7094, 0.675, 0.7094, 0.8479, 0.6856, 0.875, 0.6859, 0.875, 0.7097, 0.8479, 0.7095, 0.3745, 0.2352, 0.3747, 0.2749, 0.3747, 0.2749, 0.3745, 0.2352, 0.3916, 0.0, 0.4151, 0.0001639, 0.4109, 0.1085, 0.3833, 0.09186, 0.625, 0.5, 0.625, 0.5, 0.1247, 0.4735, 0.1249, 0.5786, 0.1247, 0.4735, 0.1249, 0.5786, 0.1249, 0.5786, 0.1247, 0.4735, 0.5603, 1.0, 0.5603, 0.875, 0.5603, 0.875, 0.5603, 1.0, 0.5603, 1.0, 0.5603, 0.875, 0.5603, 0.875, 0.5603, 1.0, 0.1247, 0.4735, 0.1249, 0.5786, 0.1249, 0.5786, 0.1247, 0.4735, 0.5603, 1.0, 0.5603, 0.875, 0.5603, 0.875, 0.5603, 1.0, 0.1247, 0.4735, 0.1249, 0.5786, 0.1249, 0.5786, 0.1247, 0.4735, 0.1247, 0.4735, 0.1249, 0.5786, 0.1249, 0.5786, 0.1247, 0.4735, 0.5603, 1.0, 0.5603, 0.875, 0.5603, 0.875, 0.5603, 1.0, 0.5603, 1.0, 0.5603, 0.875, 0.5603, 0.875, 0.5603, 1.0, 0.1247, 0.4735, 0.1249, 0.5786, 0.1249, 0.5786, 0.1247, 0.4735, 0.1247, 0.4735, 0.1496, 0.475, 0.1498, 0.5793, 0.1249, 0.5786, 0.5603, 1.0, 0.5603, 0.875, 0.5603, 0.875, 0.5603, 1.0, 0.1247, 0.4735, 0.1249, 0.5786, 0.1249, 0.5786, 0.1247, 0.4735, 0.1247, 0.4735, 0.1249, 0.5786, 0.1249, 0.5786, 0.1247, 0.4735, 0.5603, 1.0, 0.5603, 0.875, 0.5603, 0.875, 0.5603, 1.0, 0.625, 0.5, 0.625, 0.5, 0.1249, 0.5786, 0.125, 0.6837, 0.438, 0.2499, 0.438, 0.1251, 0.4377, 0.125, 0.4377, 0.25, 0.5302, 0.75, 0.5603, 0.75, 0.5603, 0.875, 0.5302, 0.875, 0.4151, 0.0001639, 0.4386, 0.0003279, 0.4385, 0.1251, 0.4109, 0.1085, 0.1496, 0.475, 0.1745, 0.4764, 0.1748, 0.58, 0.1498, 0.5793, 0.1745, 0.4764, 0.2248, 0.4813, 0.2249, 0.5825, 0.1748, 0.58, 0.2826, 0.4734, 0.3253, 0.4697, 0.3252, 0.5767, 0.2824, 0.5786, 0.2248, 0.4813, 0.2826, 0.4734, 0.2824, 0.5786, 0.2249, 0.5825, 0.825, 0.6853, 0.8479, 0.6856, 0.8479, 0.7095, 0.825, 0.7094, 0.5775, 0.2382, 0.6009, 0.2407, 0.5994, 0.2775, 0.5762, 0.2765, 0.825, 0.6552, 0.8479, 0.6553, 0.8479, 0.6856, 0.825, 0.6853, 0.5762, 0.2765, 0.5994, 0.2775, 0.5979, 0.3143, 0.575, 0.3147, 0.375, 0.4167, 0.625, 0.4167, 0.5464, 0.5, 0.4059, 0.5, 0.575, 0.3448, 0.5979, 0.3446, 0.5979, 0.375, 0.575, 0.375, 0.825, 0.7094, 0.8479, 0.7095, 0.8479, 0.7334, 0.825, 0.7334, 0.5823, 0.5786, 0.625, 0.5786, 0.625, 0.7023, 0.5929, 0.7023, 0.5823, 0.9167, 0.625, 0.9167, 0.6298, 1.002, 0.5844, 1.0, 0.3323, 0.5397, 0.375, 0.5397, 0.375, 0.6952, 0.3323, 0.6952, 0.8323, 0.6667, 0.875, 0.6667, 0.8703, 0.7375, 0.8304, 0.744, 0.3751, 0.5772, 0.375, 0.6837, 0.375, 0.6837, 0.3751, 0.5772, 0.3479, 0.6837, 0.325, 0.6837, 0.325, 0.6837, 0.3479, 0.6837, 0.3752, 0.4707, 0.3751, 0.5772, 0.3751, 0.5772, 0.3752, 0.4707, 0.375, 0.6837, 0.3479, 0.6837, 0.3479, 0.6837, 0.375, 0.6837, 0.3751, 0.5772, 0.375, 0.6837, 0.375, 0.6837, 0.3751, 0.5772, 0.3481, 0.4702, 0.3752, 0.4707, 0.3752, 0.4707, 0.3481, 0.4702, 0.3252, 0.5767, 0.3253, 0.4697, 0.3253, 0.4697, 0.3252, 0.5767, 0.325, 0.6837, 0.3252, 0.5767, 0.3252, 0.5767, 0.325, 0.6837, 0.3253, 0.4697, 0.3481, 0.4702, 0.3481, 0.4702, 0.3253, 0.4697, 0.375, 0.6837, 0.3479, 0.6837, 0.3479, 0.6837, 0.375, 0.6837, 0.3752, 0.4707, 0.3751, 0.5772, 0.3751, 0.5772, 0.3752, 0.4707, 0.3479, 0.6837, 0.325, 0.6837, 0.325, 0.6837, 0.3479, 0.6837, 0.3751, 0.5772, 0.375, 0.6837, 0.375, 0.6837, 0.3751, 0.5772, 0.3481, 0.4702, 0.3752, 0.4707, 0.3752, 0.4707, 0.3481, 0.4702, 0.3481, 0.4702, 0.3752, 0.4707, 0.3752, 0.4707, 0.3481, 0.4702, 0.3252, 0.5767, 0.3253, 0.4697, 0.3253, 0.4697, 0.3252, 0.5767, 0.325, 0.6837, 0.3252, 0.5767, 0.3252, 0.5767, 0.325, 0.6837, 0.3253, 0.4697, 0.3481, 0.4702, 0.3481, 0.4702, 0.3253, 0.4697, 0.3253, 0.4697, 0.3481, 0.4702, 0.3481, 0.4702, 0.3253, 0.4697, 0.3479, 0.6837, 0.325, 0.6837, 0.325, 0.6837, 0.3479, 0.6837, 0.325, 0.6837, 0.3252, 0.5767, 0.3252, 0.5767, 0.325, 0.6837, 0.3252, 0.5767, 0.3253, 0.4697, 0.3253, 0.4697, 0.3252, 0.5767, 0.3481, 0.4702, 0.3752, 0.4707, 0.3752, 0.4707, 0.3481, 0.4702, 0.3751, 0.5772, 0.375, 0.6837, 0.375, 0.6837, 0.3751, 0.5772, 0.3253, 0.4697, 0.3481, 0.4702, 0.3481, 0.4702, 0.3253, 0.4697, 0.375, 0.6837, 0.3479, 0.6837, 0.3479, 0.6837, 0.375, 0.6837, 0.3752, 0.4707, 0.3751, 0.5772, 0.3751, 0.5772, 0.3752, 0.4707, 0.3479, 0.6837, 0.325, 0.6837, 0.325, 0.6837, 0.3479, 0.6837, 0.3253, 0.4697, 0.3481, 0.4702, 0.3481, 0.4702, 0.3253, 0.4697, 0.325, 0.6837, 0.3252, 0.5767, 0.3252, 0.5767, 0.325, 0.6837, 0.3252, 0.5767, 0.3253, 0.4697, 0.3253, 0.4697, 0.3252, 0.5767, 0.3481, 0.4702, 0.3752, 0.4707, 0.3752, 0.4707, 0.3481, 0.4702, 0.375, 0.6837, 0.3479, 0.6837, 0.3479, 0.6837, 0.375, 0.6837, 0.3752, 0.4707, 0.3751, 0.5772, 0.3751, 0.5772, 0.3752, 0.4707, 0.3479, 0.6837, 0.325, 0.6837, 0.325, 0.6837, 0.3479, 0.6837, 0.3751, 0.5772, 0.375, 0.6837, 0.375, 0.6837, 0.3751, 0.5772, 0.625, 0.6667, 0.6777, 0.6667, 0.6791, 0.7494, 0.6252, 0.7501, 0.125, 0.5397, 0.1777, 0.5397, 0.1777, 0.6952, 0.125, 0.6952, 0.375, 0.9167, 0.4277, 0.9167, 0.4223, 1.003, 0.3732, 1.007, 0.375, 0.5786, 0.4277, 0.5786, 0.4277, 0.7191, 0.375, 0.7191, 0.6777, 0.6667, 0.781, 0.6667, 0.7835, 0.7478, 0.6791, 0.7494, 0.1777, 0.5397, 0.281, 0.5397, 0.281, 0.6952, 0.1777, 0.6952, 0.4277, 0.9167, 0.531, 0.9167, 0.5227, 0.9955, 0.4223, 1.003, 0.4277, 0.5786, 0.531, 0.5786, 0.531, 0.7191, 0.4277, 0.7191, 0.781, 0.6667, 0.8323, 0.6667, 0.8304, 0.744, 0.7835, 0.7478, 0.281, 0.5397, 0.3323, 0.5397, 0.3323, 0.6952, 0.281, 0.6952, 0.531, 0.9167, 0.5823, 0.9167, 0.5844, 1.0, 0.5227, 0.9955, 0.531, 0.5786, 0.5823, 0.5786, 0.5929, 0.7023, 0.531, 0.7191, 0.5257, 0.7485, 0.5834, 0.743, 0.5823, 0.8333, 0.531, 0.8333, 0.531, 0.8333, 0.5823, 0.8333, 0.5823, 0.9167, 0.531, 0.9167, 0.7832, 0.4979, 0.8398, 0.4971, 0.8429, 0.5833, 0.781, 0.5833, 0.781, 0.5833, 0.8429, 0.5833, 0.8323, 0.6667, 0.781, 0.6667, 0.4245, 0.749, 0.5257, 0.7485, 0.531, 0.8333, 0.4277, 0.8333, 0.4277, 0.8333, 0.531, 0.8333, 0.531, 0.9167, 0.4277, 0.9167, 0.6791, 0.5008, 0.7832, 0.4979, 0.781, 0.5833, 0.6777, 0.5833, 0.6777, 0.5833, 0.781, 0.5833, 0.781, 0.6667, 0.6777, 0.6667, 0.3746, 0.7499, 0.4245, 0.749, 0.4277, 0.8333, 0.375, 0.8333, 0.375, 0.8333, 0.4277, 0.8333, 0.4277, 0.9167, 0.375, 0.9167, 0.6258, 0.5025, 0.6791, 0.5008, 0.6777, 0.5833, 0.625, 0.5833, 0.625, 0.5833, 0.6777, 0.5833, 0.6777, 0.6667, 0.625, 0.6667, 0.8429, 0.5833, 0.875, 0.5833, 0.875, 0.6667, 0.8323, 0.6667, 0.5834, 0.743, 0.6295, 0.735, 0.625, 0.8333, 0.5823, 0.8333, 0.5823, 0.8333, 0.625, 0.8333, 0.625, 0.9167, 0.5823, 0.9167, 0.4147, 0.25, 0.5702, 0.25, 0.625, 0.3333, 0.375, 0.3333, 0.375, 0.3333, 0.625, 0.3333, 0.625, 0.4167, 0.375, 0.4167, 0.375, 0.0, 0.625, 0.0, 0.625, 0.25, 0.375, 0.25, 0.375, 0.25, 0.625, 0.25, 0.625, 0.5, 0.375, 0.5, 0.375, 0.5, 0.625, 0.5, 0.625, 0.75, 0.375, 0.75, 0.375, 0.75, 0.625, 0.75, 0.625, 1.0, 0.375, 1.0, 0.125, 0.5, 0.375, 0.5, 0.375, 0.75, 0.125, 0.75, 0.625, 0.75, 0.625, 0.5, 0.625, 0.5, 0.625, 0.75, 0.625, 0.25, 0.625, 0.0, 0.625, 0.0, 0.625, 0.25, 0.625, 0.25, 0.625, 0.0, 0.625, 0.0, 0.625, 0.25, 0.625, 1.0, 0.625, 0.75, 0.625, 0.75, 0.625, 1.0, 0.625, 0.5, 0.625, 0.25, 0.625, 0.25, 0.625, 0.5, 0.625, 1.0, 0.625, 0.75, 0.625, 0.75, 0.625, 1.0, 0.625, 0.5, 0.625, 0.25, 0.625, 0.25, 0.625, 0.5, 0.625, 0.75, 0.625, 0.5, 0.625, 0.5, 0.625, 0.75, 0.3752, 0.4707, 0.3751, 0.5772, 0.3751, 0.5772, 0.3752, 0.4707, 0.375, 0.6837, 0.3479, 0.6837, 0.3479, 0.6837, 0.375, 0.6837, 0.3252, 0.5767, 0.3253, 0.4697, 0.3253, 0.4697, 0.3252, 0.5767, 0.325, 0.6837, 0.3252, 0.5767, 0.3252, 0.5767, 0.325, 0.6837, 0.3479, 0.6837, 0.325, 0.6837, 0.625, 0.25, 0.625, 0.0, 0.325, 0.6837, 0.3252, 0.5767, 0.875, 0.6667, 0.875, 0.5833, 0.3252, 0.5767, 0.3253, 0.4697, 0.8703, 0.7375, 0.875, 0.6667, 0.3253, 0.4697, 0.3481, 0.4702, 0.375, 0.6952, 0.375, 0.5397, 0.3481, 0.4702, 0.3752, 0.4707, 0.625, 0.8333, 0.6295, 0.735, 0.3752, 0.4707, 0.3751, 0.5772, 0.625, 0.9167, 0.625, 0.8333, 0.3751, 0.5772, 0.375, 0.6837, 0.6298, 1.002, 0.625, 0.9167, 0.375, 0.6837, 0.3479, 0.6837, 0.625, 0.7023, 0.625, 0.5786, 0.625, 0.75, 0.625, 0.5, 0.625, 0.5, 0.625, 0.75, 0.625, 0.5, 0.625, 0.25, 0.625, 0.25, 0.625, 0.5, 0.625, 1.0, 0.625, 0.75, 0.625, 0.75, 0.625, 1.0, 0.625, 0.25, 0.625, 0.0, 0.625, 0.0, 0.625, 0.25, 0.4075, 0.1113, 0.625, 0.1113, 0.625, 0.25, 0.4075, 0.25, 0.4075, 0.25, 0.625, 0.25, 0.625, 0.25, 0.4075, 0.25, 0.4075, 0.6387, 0.625, 0.6387, 0.625, 0.75, 0.4075, 0.75, 0.4075, 0.0, 0.375, 0.0, 0.375, 0.0, 0.4075, 0.0, 0.25, 0.6387, 0.375, 0.6387, 0.375, 0.75, 0.25, 0.75, 0.75, 0.6387, 0.875, 0.6387, 0.875, 0.75, 0.75, 0.75, 0.4075, 0.875, 0.625, 0.875, 0.625, 1.0, 0.4075, 1.0, 0.25, 0.75, 0.375, 0.75, 0.375, 0.75, 0.25, 0.75, 0.75, 0.75, 0.875, 0.75, 0.875, 0.75, 0.75, 0.75, 0.4075, 0.75, 0.625, 0.75, 0.625, 0.75, 0.4075, 0.75, 0.4075, 0.375, 0.625, 0.375, 0.625, 0.5, 0.4075, 0.5, 0.4075, 0.5, 0.375, 0.5, 0.375, 0.5, 0.4075, 0.5, 0.25, 0.5, 0.125, 0.5, 0.125, 0.5, 0.25, 0.5, 0.75, 0.5, 0.625, 0.5, 0.3745, 0.2352, 0.3747, 0.2749, 0.875, 0.5, 0.75, 0.5, 0.3747, 0.2749, 0.375, 0.3147, 0.25, 0.5, 0.125, 0.5, 0.125, 0.5, 0.25, 0.5, 0.4075, 0.5, 0.375, 0.5, 0.375, 0.5, 0.4075, 0.5, 0.4075, 0.25, 0.625, 0.25, 0.625, 0.25, 0.4075, 0.25, 0.375, 0.5, 0.25, 0.5, 0.25, 0.5, 0.375, 0.5, 0.625, 0.25, 0.625, 0.25, 0.5603, 1.0, 0.5603, 0.875, 0.625, 0.25, 0.625, 0.25, 0.5603, 0.875, 0.5603, 0.75, 0.375, 0.5, 0.25, 0.5, 0.25, 0.5, 0.375, 0.5, 0.4075, 0.25, 0.625, 0.25, 0.625, 0.375, 0.4075, 0.375, 0.625, 0.75, 0.75, 0.75, 0.75, 0.75, 0.625, 0.75, 0.125, 0.75, 0.25, 0.75, 0.25, 0.75, 0.125, 0.75, 0.4075, 0.75, 0.625, 0.75, 0.625, 0.875, 0.4075, 0.875, 0.625, 0.6387, 0.75, 0.6387, 0.75, 0.75, 0.625, 0.75, 0.125, 0.6387, 0.25, 0.6387, 0.25, 0.75, 0.125, 0.75, 0.375, 0.75, 0.4075, 0.75, 0.4075, 0.875, 0.375, 0.875, 0.375, 0.25, 0.4075, 0.25, 0.4075, 0.375, 0.375, 0.375, 0.375, 0.25, 0.4075, 0.25, 0.4075, 0.25, 0.375, 0.25, 0.625, 0.5, 0.4075, 0.5, 0.4075, 0.5, 0.625, 0.5, 0.625, 0.5, 0.4075, 0.5, 0.4075, 0.5, 0.625, 0.5, 0.375, 0.375, 0.4075, 0.375, 0.4075, 0.5, 0.375, 0.5, 0.375, 0.75, 0.4075, 0.75, 0.4075, 0.75, 0.375, 0.75, 0.375, 0.875, 0.4075, 0.875, 0.4075, 1.0, 0.375, 1.0, 0.625, 0.0, 0.4075, 0.0, 0.4075, 0.0, 0.625, 0.0, 0.375, 0.6387, 0.4075, 0.6387, 0.4075, 0.75, 0.375, 0.75, 0.375, 0.25, 0.4075, 0.25, 0.4075, 0.25, 0.375, 0.25, 0.375, 0.1113, 0.4075, 0.1113, 0.4075, 0.25, 0.375, 0.25, 0.375, 0.0, 0.4075, 0.0, 0.4075, 0.1113, 0.375, 0.1113, 0.375, 0.5, 0.4075, 0.5, 0.4075, 0.6387, 0.375, 0.6387, 0.125, 0.5, 0.25, 0.5, 0.25, 0.6387, 0.125, 0.6387, 0.625, 0.5, 0.75, 0.5, 0.75, 0.6387, 0.625, 0.6387, 0.75, 0.5, 0.875, 0.5, 0.875, 0.6387, 0.75, 0.6387, 0.25, 0.5, 0.375, 0.5, 0.375, 0.6387, 0.25, 0.6387, 0.4075, 0.5, 0.625, 0.5, 0.625, 0.6387, 0.4075, 0.6387, 0.4075, 0.0, 0.625, 0.0, 0.625, 0.1113, 0.4075, 0.1113, 0.5, 0.4063, 0.5627, 0.406, 0.5629, 0.4371, 0.5, 0.4375, 0.5627, 0.406, 0.6263, 0.4049, 0.6276, 0.4349, 0.5629, 0.4371, 0.5636, 0.4677, 0.6367, 0.457, 0.6458, 0.4792, 0.5642, 0.4983, 0.5, 0.4688, 0.5636, 0.4677, 0.5642, 0.4983, 0.5, 0.5, 0.5, 0.6562, 0.5627, 0.6565, 0.5629, 0.6879, 0.5, 0.6875, 0.5627, 0.6565, 0.6259, 0.6571, 0.6267, 0.6892, 0.5629, 0.6879, 0.5636, 0.7198, 0.6363, 0.73, 0.6458, 0.7708, 0.5642, 0.7517, 0.5, 0.7188, 0.5636, 0.7198, 0.5642, 0.7517, 0.5, 0.75, 0.2811, 0.6564, 0.3123, 0.6565, 0.3121, 0.6879, 0.281, 0.6877, 0.3432, 0.6568, 0.3741, 0.6571, 0.3733, 0.6892, 0.3427, 0.6886, 0.3373, 0.7252, 0.3637, 0.73, 0.3542, 0.7708, 0.332, 0.7617, 0.2805, 0.7195, 0.311, 0.7203, 0.3099, 0.7526, 0.2799, 0.7513, 0.6568, 0.6568, 0.6877, 0.6565, 0.6879, 0.6879, 0.6573, 0.6886, 0.7189, 0.6564, 0.75, 0.6563, 0.75, 0.6875, 0.719, 0.6877, 0.7195, 0.7195, 0.75, 0.7188, 0.75, 0.75, 0.7201, 0.7513, 0.6627, 0.7252, 0.689, 0.7203, 0.6901, 0.7526, 0.668, 0.7617, 0.668, 0.4883, 0.6901, 0.4974, 0.6879, 0.5621, 0.6573, 0.5614, 0.7201, 0.4987, 0.75, 0.5, 0.75, 0.5625, 0.719, 0.5623, 0.719, 0.5623, 0.75, 0.5625, 0.75, 0.625, 0.7188, 0.625, 0.6573, 0.5614, 0.6879, 0.5621, 0.6875, 0.625, 0.6562, 0.625, 0.438, 0.1251, 0.4381, 0.0001843, 0.4377, 6.57e-05, 0.4377, 0.125, 0.332, 0.4883, 0.3542, 0.4792, 0.3733, 0.5608, 0.3427, 0.5614, 0.3427, 0.5614, 0.3733, 0.5608, 0.375, 0.625, 0.3438, 0.625, 0.4376, 0.125, 0.4376, 0.2407, 0.4377, 0.25, 0.4377, 0.125, 0.4455, 0.7197, 0.4516, 0.7196, 0.4511, 0.7513, 0.4443, 0.7515, 0.4516, 0.7821, 0.5, 0.7813, 0.5, 0.8125, 0.4521, 0.8128, 0.4523, 0.8439, 0.5, 0.8438, 0.5, 0.875, 0.4524, 0.875, 0.4478, 0.6564, 0.4523, 0.6564, 0.4521, 0.6878, 0.4467, 0.6879, 0.5, 0.7813, 0.5636, 0.7823, 0.5629, 0.8129, 0.5, 0.8125, 0.5636, 0.7823, 0.6367, 0.793, 0.6276, 0.8151, 0.5629, 0.8129, 0.5627, 0.844, 0.6263, 0.8451, 0.625, 0.875, 0.5625, 0.875, 0.5, 0.8438, 0.5627, 0.844, 0.5625, 0.875, 0.5, 0.875, 0.4495, 0.5622, 0.4521, 0.5622, 0.4524, 0.625, 0.4488, 0.625, 0.4523, 0.6564, 0.5, 0.6562, 0.5, 0.6875, 0.4521, 0.6878, 0.4516, 0.7196, 0.5, 0.7188, 0.5, 0.75, 0.4511, 0.7513, 0.4443, 0.8439, 0.4523, 0.8439, 0.4524, 0.875, 0.4444, 0.875, 0.4476, 0.4679, 0.4516, 0.4679, 0.4511, 0.4987, 0.448, 0.4986, 0.4511, 0.4987, 0.5, 0.5, 0.5, 0.5625, 0.4521, 0.5622, 0.4521, 0.5622, 0.5, 0.5625, 0.5, 0.625, 0.4524, 0.625, 0.4469, 0.4061, 0.4523, 0.4061, 0.4521, 0.4372, 0.4471, 0.4371, 0.5, 0.5, 0.5642, 0.4983, 0.5629, 0.5621, 0.5, 0.5625, 0.5642, 0.4983, 0.6458, 0.4792, 0.6267, 0.5608, 0.5629, 0.5621, 0.5629, 0.5621, 0.6267, 0.5608, 0.625, 0.625, 0.5625, 0.625, 0.5, 0.5625, 0.5629, 0.5621, 0.5625, 0.625, 0.5, 0.625, 0.4523, 0.4061, 0.5, 0.4063, 0.5, 0.4375, 0.4521, 0.4372, 0.4516, 0.4679, 0.5, 0.4688, 0.5, 0.5, 0.4511, 0.4987, 0.4443, 0.7822, 0.4516, 0.7821, 0.4521, 0.8128, 0.4443, 0.8129, 0.4383, 0.2499, 0.4385, 0.1251, 0.438, 0.1251, 0.438, 0.2499, 0.4385, 0.1251, 0.4386, 0.0003279, 0.4381, 0.0001843, 0.438, 0.1251, 0.875, 0.6555, 0.875, 0.625, 0.875, 0.625, 0.875, 0.6558, 0.625, 0.3444, 0.625, 0.3138, 0.625, 0.3132, 0.625, 0.3441, 0.1247, 0.4735, 0.1249, 0.5786, 0.1249, 0.5786, 0.1247, 0.4735, 0.5603, 1.0, 0.5603, 0.875, 0.5603, 0.875, 0.5603, 1.0, 0.625, 0.6853, 0.6202, 0.7141, 0.6202, 0.7141, 0.625, 0.6853, 0.3745, 0.2352, 0.3747, 0.2749, 0.3747, 0.2749, 0.3745, 0.2352, 0.3747, 0.2749, 0.375, 0.3147, 0.375, 0.3147, 0.3747, 0.2749, 0.6202, 0.7141, 0.6155, 0.7429, 0.6155, 0.7429, 0.6202, 0.7141, 0.5603, 0.875, 0.5603, 0.75, 0.5603, 0.75, 0.5603, 0.875, 0.1249, 0.5786, 0.125, 0.6837, 0.125, 0.6837, 0.1249, 0.5786, 0.875, 0.6546, 0.875, 0.6842, 0.875, 0.6872, 0.875, 0.6561, 0.6244, 0.5284, 0.6237, 0.5612, 0.875, 0.6875, 0.875, 0.6526, 0.3124, 0.6037, 0.3125, 0.625, 0.4375, 0.25, 0.4375, 0.2047, 0.3109, 0.5259, 0.3121, 0.5621, 0.4375, 0.125, 0.4375, 0.08261, 0.4617, 0.4789, 0.625, 0.3328, 0.625, 0.3125, 0.4688, 0.4688, 0.4488, 0.497, 0.625, 0.369, 0.625, 0.3328, 0.4617, 0.4789, 0.6244, 0.5284, 0.875, 0.6526, 0.875, 0.6408, 0.6327, 0.5203, 0.4375, 0.125, 0.4375, 0.2258, 0.4376, 0.2407, 0.4376, 0.125, 0.4375, 0.0, 0.4375, 0.114, 0.4376, 0.121, 0.4376, 2.472e-05, 0.4488, 0.497, 0.4375, 0.5, 0.625, 0.375, 0.625, 0.369, 0.375, 0.4167, 0.625, 0.4167, 0.5464, 0.5, 0.4059, 0.5, 0.5823, 0.5786, 0.625, 0.5786, 0.625, 0.7023, 0.5929, 0.7023, 0.5823, 0.9167, 0.625, 0.9167, 0.6298, 1.002, 0.5844, 1.0, 0.3323, 0.5397, 0.375, 0.5397, 0.375, 0.6952, 0.3323, 0.6952, 0.8323, 0.6667, 0.875, 0.6667, 0.8703, 0.7375, 0.8304, 0.744, 0.625, 0.6667, 0.6777, 0.6667, 0.6791, 0.7494, 0.6252, 0.7501, 0.125, 0.5397, 0.1777, 0.5397, 0.1777, 0.6952, 0.125, 0.6952, 0.375, 0.9167, 0.4277, 0.9167, 0.4223, 1.003, 0.3732, 1.007, 0.375, 0.5786, 0.4277, 0.5786, 0.4277, 0.7191, 0.375, 0.7191, 0.6777, 0.6667, 0.781, 0.6667, 0.7835, 0.7478, 0.6791, 0.7494, 0.1777, 0.5397, 0.281, 0.5397, 0.281, 0.6952, 0.1777, 0.6952, 0.4277, 0.9167, 0.531, 0.9167, 0.5227, 0.9955, 0.4223, 1.003, 0.4277, 0.5786, 0.531, 0.5786, 0.531, 0.7191, 0.4277, 0.7191, 0.781, 0.6667, 0.8323, 0.6667, 0.8304, 0.744, 0.7835, 0.7478, 0.281, 0.5397, 0.3323, 0.5397, 0.3323, 0.6952, 0.281, 0.6952, 0.531, 0.9167, 0.5823, 0.9167, 0.5844, 1.0, 0.5227, 0.9955, 0.531, 0.5786, 0.5823, 0.5786, 0.5929, 0.7023, 0.531, 0.7191, 0.5257, 0.7485, 0.5834, 0.743, 0.5823, 0.8333, 0.531, 0.8333, 0.531, 0.8333, 0.5823, 0.8333, 0.5823, 0.9167, 0.531, 0.9167, 0.7832, 0.4979, 0.8398, 0.4971, 0.8429, 0.5833, 0.781, 0.5833, 0.781, 0.5833, 0.8429, 0.5833, 0.8323, 0.6667, 0.781, 0.6667, 0.4245, 0.749, 0.5257, 0.7485, 0.531, 0.8333, 0.4277, 0.8333, 0.4277, 0.8333, 0.531, 0.8333, 0.531, 0.9167, 0.4277, 0.9167, 0.6791, 0.5008, 0.7832, 0.4979, 0.781, 0.5833, 0.6777, 0.5833, 0.6777, 0.5833, 0.781, 0.5833, 0.781, 0.6667, 0.6777, 0.6667, 0.3746, 0.7499, 0.4245, 0.749, 0.4277, 0.8333, 0.375, 0.8333, 0.375, 0.8333, 0.4277, 0.8333, 0.4277, 0.9167, 0.375, 0.9167, 0.6258, 0.5025, 0.6791, 0.5008, 0.6777, 0.5833, 0.625, 0.5833, 0.625, 0.5833, 0.6777, 0.5833, 0.6777, 0.6667, 0.625, 0.6667, 0.8429, 0.5833, 0.875, 0.5833, 0.875, 0.6667, 0.8323, 0.6667, 0.5834, 0.743, 0.6295, 0.735, 0.625, 0.8333, 0.5823, 0.8333, 0.5823, 0.8333, 0.625, 0.8333, 0.625, 0.9167, 0.5823, 0.9167, 0.4147, 0.25, 0.5702, 0.25, 0.625, 0.3333, 0.375, 0.3333, 0.375, 0.3333, 0.625, 0.3333, 0.625, 0.4167, 0.375, 0.4167, 0.375, 0.0, 0.625, 0.0, 0.625, 0.25, 0.375, 0.25, 0.375, 0.25, 0.625, 0.25, 0.625, 0.5, 0.375, 0.5, 0.375, 0.5, 0.625, 0.5, 0.625, 0.75, 0.375, 0.75, 0.375, 0.75, 0.625, 0.75, 0.625, 1.0, 0.375, 1.0, 0.125, 0.5, 0.375, 0.5, 0.375, 0.75, 0.125, 0.75, 0.625, 0.75, 0.625, 0.5, 0.625, 0.5, 0.625, 0.75, 0.625, 0.25, 0.625, 0.0, 0.625, 0.0, 0.625, 0.25, 0.625, 0.25, 0.625, 0.0, 0.625, 0.0, 0.625, 0.25, 0.625, 1.0, 0.625, 0.75, 0.625, 0.75, 0.625, 1.0, 0.625, 0.5, 0.625, 0.25, 0.625, 0.25, 0.625, 0.5, 0.625, 1.0, 0.625, 0.75, 0.625, 0.75, 0.625, 1.0, 0.625, 0.5, 0.625, 0.25, 0.625, 0.25, 0.625, 0.5, 0.625, 0.75, 0.625, 0.5, 0.625, 0.5, 0.625, 0.75, 0.3481, 0.4702, 0.3752, 0.4707, 0.3752, 0.4707, 0.3481, 0.4702, 0.3752, 0.4707, 0.3751, 0.5772, 0.3751, 0.5772, 0.3752, 0.4707, 0.3479, 0.6837, 0.325, 0.6837, 0.325, 0.6837, 0.3479, 0.6837, 0.3751, 0.5772, 0.375, 0.6837, 0.375, 0.6837, 0.3751, 0.5772, 0.375, 0.6837, 0.3479, 0.6837, 0.3479, 0.6837, 0.375, 0.6837, 0.3252, 0.5767, 0.3253, 0.4697, 0.3253, 0.4697, 0.3252, 0.5767, 0.325, 0.6837, 0.3252, 0.5767, 0.3252, 0.5767, 0.325, 0.6837, 0.3253, 0.4697, 0.3481, 0.4702, 0.3481, 0.4702, 0.3253, 0.4697, 0.3479, 0.6837, 0.325, 0.6837, 0.625, 0.25, 0.625, 0.0, 0.325, 0.6837, 0.3252, 0.5767, 0.875, 0.6667, 0.875, 0.5833, 0.3252, 0.5767, 0.3253, 0.4697, 0.8703, 0.7375, 0.875, 0.6667, 0.3253, 0.4697, 0.3481, 0.4702, 0.375, 0.6952, 0.375, 0.5397, 0.3481, 0.4702, 0.3752, 0.4707, 0.625, 0.8333, 0.6295, 0.735, 0.3752, 0.4707, 0.3751, 0.5772, 0.625, 0.9167, 0.625, 0.8333, 0.3751, 0.5772, 0.375, 0.6837, 0.6298, 1.002, 0.625, 0.9167, 0.375, 0.6837, 0.3479, 0.6837, 0.625, 0.7023, 0.625, 0.5786, 0.625, 0.75, 0.625, 0.5, 0.625, 0.5, 0.625, 0.75, 0.625, 0.5, 0.625, 0.25, 0.625, 0.25, 0.625, 0.5, 0.625, 1.0, 0.625, 0.75, 0.625, 0.75, 0.625, 1.0, 0.625, 0.25, 0.625, 0.0, 0.625, 0.0, 0.625, 0.25, 0.3751, 0.5772, 0.375, 0.6837, 0.375, 0.6828, 0.3751, 0.5759, 0.3481, 0.4702, 0.3253, 0.4697, 0.3253, 0.4697, 0.3481, 0.4702, 0.3479, 0.6837, 0.325, 0.6837, 0.325, 0.6823, 0.3476, 0.6837, 0.3252, 0.5751, 0.325, 0.6823, 0.325, 0.6837, 0.3252, 0.5767, 0.3752, 0.4707, 0.3751, 0.5772, 0.3751, 0.5759, 0.3751, 0.4707, 0.3253, 0.4697, 0.3252, 0.5751, 0.3252, 0.5767, 0.3253, 0.4697, 0.3751, 0.4707, 0.3481, 0.4702, 0.3481, 0.4702, 0.3752, 0.4707, 0.375, 0.6837, 0.3479, 0.6837, 0.3476, 0.6837, 0.375, 0.6828, 0.0, 0.0, 0.0, 0.0, 0.0, 0.0, 0.0, 0.0, 0.0, 0.0, 0.0, 0.0, 0.0, 0.0, 0.0, 0.0, 0.0, 0.0, 0.0, 0.0, 0.0, 0.0, 0.0, 0.0, 0.0, 0.0, 0.0, 0.0, 0.0, 0.0, 0.0, 0.0, 0.0, 0.0, 0.0, 0.0, 0.0, 0.0, 0.0, 0.0, 0.0, 0.0, 0.0, 0.0, 0.0, 0.0, 0.0, 0.0, 0.0, 0.0, 0.0, 0.0, 0.0, 0.0, 0.0, 0.0, 0.0, 0.0, 0.0, 0.0, 0.0, 0.0, 0.0, 0.0, 0.0, 0.0, 0.0, 0.0, 0.0, 0.0, 0.0, 0.0, 0.0, 0.0, 0.0, 0.0, 0.0, 0.0, 0.0, 0.0, 0.0, 0.0, 0.0, 0.0, 0.0, 0.0, 0.0, 0.0, 0.0, 0.0, 0.0, 0.0, 0.0, 0.0, 0.0, 0.0, 0.0, 0.0, 0.0, 0.0, 0.0, 0.0, 0.0, 0.0, 0.0, 0.0, 0.0, 0.0, 0.0, 0.0, 0.0, 0.0, 0.0, 0.0, 0.0, 0.0, 0.0, 0.0, 0.0, 0.0, 0.0, 0.0, 0.0, 0.0, 0.0, 0.0, 0.0, 0.0, 0.0, 0.0, 0.0, 0.0, 0.0, 0.0, 0.0, 0.0, 0.0, 0.0, 0.0, 0.0, 0.0, 0.0, 0.0, 0.0, 0.0, 0.0, 0.0, 0.0, 0.0, 0.0, 0.0, 0.0, 0.0, 0.0, 0.0, 0.0, 0.0, 0.0, 0.0, 0.0, 0.0, 0.0, 0.0, 0.0, 0.0, 0.0, 0.0, 0.0, 0.0, 0.0, 0.0, 0.0, 0.0, 0.0, 0.0, 0.0, 0.0, 0.0, 0.0, 0.0, 0.0, 0.0, 0.0, 0.0, 0.0, 0.0, 0.0, 0.0, 0.0, 0.0, 0.0, 0.0, 0.0, 0.0, 0.0, 0.0, 0.0, 0.0, 0.0, 0.0, 0.0, 0.0, 0.0, 0.0, 0.0, 0.0, 0.0, 0.0, 0.0, 0.0, 0.0, 0.0, 0.0, 0.0, 0.0, 0.0, 0.0, 0.0, 0.0, 0.0, 0.0, 0.0, 0.0, 0.0, 0.0, 0.0, 0.0, 0.0, 0.0, 0.0, 0.0, 0.0, 0.0, 0.0, 0.0, 0.0, 0.0, 0.0, 0.0, 0.0, 0.0, 0.0, 0.0, 0.0, 0.0, 0.0, 0.0, 0.0, 0.0, 0.0, 0.0, 0.0, 0.0, 0.0, 0.0, 0.0, 0.0, 0.0, 0.0, 0.0, 0.0, 0.0, 0.0, 0.0, 0.0, 0.0, 0.0, 0.0, 0.0, 0.0, 0.0, 0.0, 0.0, 0.0, 0.0, 0.0, 0.0, 0.0, 0.0, 0.0, 0.0, 0.0, 0.0, 0.0, 0.0, 0.0, 0.0, 0.0, 0.0, 0.0, 0.0, 0.0, 0.0, 0.0, 0.0, 0.0, 0.0, 0.0, 0.0, 0.0, 0.0, 0.0, 0.0, 0.0, 0.0, 0.0, 0.0, 0.0, 0.0, 0.0, 0.0, 0.0, 0.0, 0.0, 0.0, 0.0, 0.0, 0.0, 0.0, 0.0, 0.0, 0.0, 0.0, 0.0, 0.0, 0.0, 0.0, 0.0, 0.0, 0.0, 0.0, 0.0, 0.0, 0.0, 0.0, 0.0, 0.0, 0.0, 0.0, 0.0, 0.0, 0.0, 0.0, 0.0, 0.0, 0.0, 0.0, 0.0, 0.0, 0.0, 0.0, 0.0, 0.0, 0.0, 0.0, 0.0, 0.0, 0.0, 0.0, 0.0, 0.0, 0.0, 0.0, 0.0, 0.0, 0.0, 0.0, 0.0, 0.0, 0.0, 0.0, 0.0, 0.0, 0.0, 0.0, 0.0, 0.0, 0.0, 0.0, 0.0, 0.0, 0.0, 0.0, 0.0, 0.0, 0.0, 0.0, 0.0, 0.0, 0.0, 0.0, 0.0, 0.0, 0.0, 0.0, 0.0, 0.0, 0.0, 0.0, 0.0, 0.0, 0.0, 0.0, 0.0, 0.0, 0.0, 0.0, 0.0, 0.0, 0.0, 0.0, 0.0, 0.0, 0.0, 0.0, 0.0, 0.0, 0.0, 0.0, 0.0, 0.0, 0.0, 0.0, 0.0, 0.0, 0.0, 0.0, 0.0, 0.0, 0.0, 0.0, 0.0, 0.0, 0.0, 0.0, 0.0, 0.0, 0.0, 0.0, 0.0, 0.0, 0.0, 0.0, 0.0, 0.0, 0.0, 0.0, 0.0, 0.0, 0.0, 0.0, 0.0, 0.0, 0.0, 0.0, 0.0, 0.0, 0.0, 0.0, 0.0, 0.0, 0.0, 0.0, 0.0, 0.0, 0.0, 0.0, 0.0, 0.0, 0.0, 0.0, 0.0, 0.0, 0.0, 0.0, 0.0, 0.0, 0.0, 0.0, 0.0, 0.0, 0.0, 0.0, 0.0, 0.0, 0.0, 0.0, 0.0, 0.0, 0.0, 0.0, 0.0, 0.0, 0.0, 0.0, 0.0, 0.0, 0.0, 0.0, 0.0, 0.0, 0.0, 0.0, 0.0, 0.0, 0.0, 0.0, 0.0, 0.0, 0.0, 0.0, 0.0, 0.0, 0.0, 0.0, 0.0, 0.0, 0.0, 0.0, 0.0, 0.0, 0.0, 0.0, 0.0, 0.0, 0.0, 0.0, 0.0, 0.0, 0.0, 0.0, 0.0, 0.0, 0.0, 0.0, 0.0, 0.0, 0.0, 0.0, 0.0, 0.0, 0.0, 0.0, 0.0, 0.0, 0.0, 0.0, 0.0, 0.0, 0.0, 0.0, 0.0, 0.0, 0.0, 0.0, 0.0, 0.0, 0.0, 0.0, 0.0, 0.0, 0.0, 0.0, 0.0, 0.0, 0.0, 0.0, 0.0, 0.0, 0.0, 0.0, 0.0, 0.0, 0.0, 0.0, 0.0, 0.0, 0.0, 0.0, 0.0, 0.0, 0.0, 0.0, 0.0, 0.0, 0.0, 0.0, 0.0, 0.0, 0.0, 0.0, 0.0, 0.0, 0.0, 0.0, 0.0, 0.3751, 0.4707, 0.3751, 0.5759, 0.0, 0.0, 0.0, 0.0, 0.3481, 0.4702, 0.3751, 0.4707, 0.0, 0.0, 0.0, 0.0, 0.3253, 0.4697, 0.3481, 0.4702, 0.0, 0.0, 0.0, 0.0, 0.3252, 0.5751, 0.3253, 0.4697, 0.0, 0.0, 0.0, 0.0, 0.325, 0.6823, 0.3252, 0.5751, 0.0, 0.0, 0.0, 0.0, 0.3476, 0.6837, 0.325, 0.6823, 0.0, 0.0, 0.0, 0.0, 0.375, 0.6828, 0.3476, 0.6837, 0.0, 0.0, 0.0, 0.0, 0.3751, 0.5759, 0.375, 0.6828, 0.4068, 0.4634, 0.4211, 0.4651, 0.4155, 0.4935, 0.4028, 0.4905, 0.4116, 0.4056, 0.427, 0.4059, 0.4268, 0.4367, 0.4109, 0.4362, 0.4113, 0.5615, 0.4237, 0.5618, 0.4256, 0.625, 0.4122, 0.625, 0.4028, 0.4905, 0.4155, 0.4935, 0.4237, 0.5618, 0.4113, 0.5615, 0.407, 0.724, 0.4229, 0.7218, 0.4201, 0.7554, 0.4028, 0.7595, 0.4117, 0.6567, 0.4256, 0.6566, 0.4257, 0.6882, 0.4113, 0.6885, 0.4116, 0.8444, 0.4282, 0.8441, 0.4289, 0.875, 0.4122, 0.875, 0.4068, 0.7866, 0.4238, 0.7843, 0.4275, 0.8133, 0.4109, 0.8138, 0.3633, 0.457, 0.4068, 0.4634, 0.4028, 0.4905, 0.3542, 0.4792, 0.3737, 0.4049, 0.4116, 0.4056, 0.4109, 0.4362, 0.3724, 0.4349, 0.3733, 0.5608, 0.4113, 0.5615, 0.4122, 0.625, 0.375, 0.625, 0.3542, 0.4792, 0.4028, 0.4905, 0.4113, 0.5615, 0.3733, 0.5608, 0.3637, 0.73, 0.407, 0.724, 0.4028, 0.7595, 0.3542, 0.7708, 0.3741, 0.6571, 0.4117, 0.6567, 0.4113, 0.6885, 0.3733, 0.6892, 0.3737, 0.8451, 0.4116, 0.8444, 0.4122, 0.875, 0.375, 0.875, 0.3633, 0.793, 0.4068, 0.7866, 0.4109, 0.8138, 0.3724, 0.8151, 0.448, 0.4986, 0.4495, 0.5622, 0.4371, 0.5619, 0.4358, 0.4985, 0.4358, 0.4985, 0.4371, 0.5619, 0.4237, 0.5618, 0.4155, 0.4935, 0.4256, 0.625, 0.4237, 0.5618, 0.4371, 0.5619, 0.4375, 0.6249, 0.4375, 0.6249, 0.4371, 0.5619, 0.4495, 0.5622, 0.4488, 0.625, 0.4469, 0.4061, 0.4471, 0.4371, 0.4371, 0.4376, 0.4373, 0.4064, 0.4373, 0.4064, 0.4371, 0.4376, 0.4268, 0.4367, 0.427, 0.4059, 0.4211, 0.4651, 0.4268, 0.4367, 0.4371, 0.4376, 0.4364, 0.468, 0.4364, 0.468, 0.4371, 0.4376, 0.4471, 0.4371, 0.4476, 0.4679, 0.448, 0.4986, 0.4511, 0.4987, 0.4521, 0.5622, 0.4495, 0.5622, 0.4358, 0.4985, 0.4364, 0.468, 0.4476, 0.4679, 0.448, 0.4986, 0.4155, 0.4935, 0.4211, 0.4651, 0.4364, 0.468, 0.4358, 0.4985, 0.3542, 0.7708, 0.4028, 0.7595, 0.4068, 0.7866, 0.3633, 0.793, 0.3724, 0.4349, 0.4109, 0.4362, 0.4068, 0.4634, 0.3633, 0.457, 0.4028, 0.7595, 0.4201, 0.7554, 0.4238, 0.7843, 0.4068, 0.7866, 0.4109, 0.4362, 0.4268, 0.4367, 0.4211, 0.4651, 0.4068, 0.4634, 0.4443, 0.7515, 0.4511, 0.7513, 0.4516, 0.7821, 0.4443, 0.7822, 0.4521, 0.4372, 0.5, 0.4375, 0.5, 0.4688, 0.4516, 0.4679, 0.4471, 0.4371, 0.4521, 0.4372, 0.4516, 0.4679, 0.4476, 0.4679, 0.5642, 0.7517, 0.6458, 0.7708, 0.6367, 0.793, 0.5636, 0.7823, 0.5, 0.75, 0.5642, 0.7517, 0.5636, 0.7823, 0.5, 0.7813, 0.4511, 0.7513, 0.5, 0.75, 0.5, 0.7813, 0.4516, 0.7821, 0.3121, 0.5621, 0.3427, 0.5614, 0.3438, 0.625, 0.3125, 0.625, 0.3099, 0.4974, 0.332, 0.4883, 0.3427, 0.5614, 0.3121, 0.5621, 0.6267, 0.5608, 0.6573, 0.5614, 0.6562, 0.625, 0.625, 0.625, 0.6458, 0.4792, 0.668, 0.4883, 0.6573, 0.5614, 0.6267, 0.5608, 0.6363, 0.73, 0.6627, 0.7252, 0.668, 0.7617, 0.6458, 0.7708, 0.6259, 0.6571, 0.6568, 0.6568, 0.6573, 0.6886, 0.6267, 0.6892, 0.311, 0.7203, 0.3373, 0.7252, 0.332, 0.7617, 0.3099, 0.7526, 0.3123, 0.6565, 0.3432, 0.6568, 0.3427, 0.6886, 0.3121, 0.6879, 0.5, 0.4375, 0.5629, 0.4371, 0.5636, 0.4677, 0.5, 0.4688, 0.5629, 0.4371, 0.6276, 0.4349, 0.6367, 0.457, 0.5636, 0.4677, 0.3121, 0.6879, 0.3427, 0.6886, 0.3373, 0.7252, 0.311, 0.7203, 0.6267, 0.6892, 0.6573, 0.6886, 0.6627, 0.7252, 0.6363, 0.73, 0.3733, 0.6892, 0.4113, 0.6885, 0.407, 0.724, 0.3637, 0.73, 0.4113, 0.6885, 0.4257, 0.6882, 0.4229, 0.7218, 0.407, 0.724, 0.4521, 0.6878, 0.5, 0.6875, 0.5, 0.7188, 0.4516, 0.7196, 0.4467, 0.6879, 0.4521, 0.6878, 0.4516, 0.7196, 0.4455, 0.7197, 0.6573, 0.6886, 0.6879, 0.6879, 0.689, 0.7203, 0.6627, 0.7252, 0.719, 0.6877, 0.75, 0.6875, 0.75, 0.7188, 0.7195, 0.7195, 0.281, 0.6877, 0.3121, 0.6879, 0.311, 0.7203, 0.2805, 0.7195, 0.3427, 0.6886, 0.3733, 0.6892, 0.3637, 0.73, 0.3373, 0.7252, 0.5, 0.6875, 0.5629, 0.6879, 0.5636, 0.7198, 0.5, 0.7188, 0.5629, 0.6879, 0.6267, 0.6892, 0.6363, 0.73, 0.5636, 0.7198, 0.25, 0.6875, 0.281, 0.6877, 0.2805, 0.7195, 0.25, 0.7188, 0.6879, 0.6879, 0.719, 0.6877, 0.7195, 0.7195, 0.689, 0.7203, 0.4375, 0.3751, 0.4373, 0.4064, 0.427, 0.4059, 0.4273, 0.375, 0.4467, 0.375, 0.4469, 0.4061, 0.4373, 0.4064, 0.4375, 0.3751, 0.3724, 0.8151, 0.4109, 0.8138, 0.4116, 0.8444, 0.3737, 0.8451, 0.375, 0.375, 0.4122, 0.375, 0.4116, 0.4056, 0.3737, 0.4049, 0.4109, 0.8138, 0.4275, 0.8133, 0.4282, 0.8441, 0.4116, 0.8444, 0.4122, 0.375, 0.4273, 0.375, 0.427, 0.4059, 0.4116, 0.4056, 0.2726, 0.625, 0.25, 0.625, 0.4375, 0.5, 0.4488, 0.497, 0.3737, 0.4042, 0.6244, 0.5284, 0.6327, 0.5203, 0.3904, 0.3997, 0.2726, 0.625, 0.4488, 0.497, 0.4617, 0.4789, 0.2984, 0.625, 0.2984, 0.625, 0.4617, 0.4789, 0.4688, 0.4688, 0.3125, 0.625, 0.3737, 0.4042, 0.3724, 0.4349, 0.6237, 0.5612, 0.6244, 0.5284, 0.875, 0.625, 0.875, 0.6546, 0.875, 0.6561, 0.875, 0.625, 0.625, 0.375, 0.625, 0.3444, 0.625, 0.3441, 0.625, 0.375, 0.875, 0.6859, 0.875, 0.6555, 0.875, 0.6558, 0.875, 0.6866, 0.4524, 0.375, 0.5, 0.375, 0.5, 0.4063, 0.4523, 0.4061, 0.4467, 0.375, 0.4524, 0.375, 0.4523, 0.4061, 0.4469, 0.4061, 0.4443, 0.8129, 0.4521, 0.8128, 0.4523, 0.8439, 0.4443, 0.8439, 0.5, 0.8125, 0.5629, 0.8129, 0.5627, 0.844, 0.5, 0.8438, 0.5629, 0.8129, 0.6276, 0.8151, 0.6263, 0.8451, 0.5627, 0.844, 0.4521, 0.8128, 0.5, 0.8125, 0.5, 0.8438, 0.4523, 0.8439, 0.6879, 0.5621, 0.719, 0.5623, 0.7188, 0.625, 0.6875, 0.625, 0.6901, 0.4974, 0.7201, 0.4987, 0.719, 0.5623, 0.6879, 0.5621, 0.689, 0.7203, 0.7195, 0.7195, 0.7201, 0.7513, 0.6901, 0.7526, 0.6877, 0.6565, 0.7189, 0.6564, 0.719, 0.6877, 0.6879, 0.6879, 0.25, 0.7188, 0.2805, 0.7195, 0.2799, 0.7513, 0.25, 0.75, 0.25, 0.6563, 0.2811, 0.6564, 0.281, 0.6877, 0.25, 0.6875, 0.5625, 0.375, 0.625, 0.375, 0.6263, 0.4049, 0.5627, 0.406, 0.5, 0.375, 0.5625, 0.375, 0.5627, 0.406, 0.5, 0.4063, 0.575, 0.3147, 0.5979, 0.3143, 0.5979, 0.3446, 0.575, 0.3448, 0.825, 0.625, 0.8479, 0.625, 0.8479, 0.6553, 0.825, 0.6552, 0.5, 0.75, 0.5302, 0.75, 0.5302, 0.875, 0.5, 0.875, 0.375, 0.3147, 0.4, 0.3147, 0.4, 0.3448, 0.375, 0.3448, 0.625, 0.625, 0.65, 0.625, 0.65, 0.6552, 0.625, 0.6552, 0.625, 0.375, 0.625, 0.3441, 0.625, 0.3439, 0.625, 0.375, 0.5, 0.875, 0.5302, 0.875, 0.5302, 1.0, 0.5, 1.0, 0.8479, 0.625, 0.875, 0.625, 0.875, 0.6555, 0.8479, 0.6553, 0.65, 0.625, 0.675, 0.625, 0.675, 0.6552, 0.65, 0.6552, 0.675, 0.625, 0.725, 0.625, 0.725, 0.6552, 0.675, 0.6552, 0.725, 0.625, 0.7823, 0.625, 0.7823, 0.6552, 0.725, 0.6552, 0.7823, 0.625, 0.825, 0.625, 0.825, 0.6552, 0.7823, 0.6552, 0.4, 0.3147, 0.425, 0.3147, 0.425, 0.3448, 0.4, 0.3448, 0.5323, 0.3147, 0.575, 0.3147, 0.575, 0.3448, 0.5323, 0.3448, 0.475, 0.3147, 0.5323, 0.3147, 0.5323, 0.3448, 0.475, 0.3448, 0.425, 0.3147, 0.475, 0.3147, 0.475, 0.3448, 0.425, 0.3448, 0.875, 0.6866, 0.875, 0.6558, 0.875, 0.6561, 0.875, 0.6872, 0.5979, 0.3143, 0.625, 0.3138, 0.625, 0.3444, 0.5979, 0.3446, 0.25, 0.625, 0.2813, 0.625, 0.2811, 0.6564, 0.25, 0.6563, 0.6875, 0.625, 0.7188, 0.625, 0.7189, 0.6564, 0.6877, 0.6565, 0.3125, 0.625, 0.3438, 0.625, 0.3432, 0.6568, 0.3123, 0.6565, 0.625, 0.625, 0.6562, 0.625, 0.6568, 0.6568, 0.6259, 0.6571, 0.375, 0.625, 0.4122, 0.625, 0.4117, 0.6567, 0.3741, 0.6571, 0.4122, 0.625, 0.4256, 0.625, 0.4256, 0.6566, 0.4117, 0.6567, 0.4524, 0.625, 0.5, 0.625, 0.5, 0.6562, 0.4523, 0.6564, 0.4488, 0.625, 0.4524, 0.625, 0.4523, 0.6564, 0.4478, 0.6564, 0.7188, 0.625, 0.75, 0.625, 0.75, 0.6563, 0.7189, 0.6564, 0.6562, 0.625, 0.6875, 0.625, 0.6877, 0.6565, 0.6568, 0.6568, 0.3438, 0.625, 0.375, 0.625, 0.3741, 0.6571, 0.3432, 0.6568, 0.2813, 0.625, 0.3125, 0.625, 0.3123, 0.6565, 0.2811, 0.6564, 0.5625, 0.625, 0.625, 0.625, 0.6259, 0.6571, 0.5627, 0.6565, 0.5, 0.625, 0.5625, 0.625, 0.5627, 0.6565, 0.5, 0.6562])
me_cube.materials.append(mat_material)
me_cube.use_remesh_preserve_volume = False
me_cube.use_remesh_preserve_attributes = False
me_cube.use_mirror_vertex_groups = False
me_cube.update()
me_cube_001 = bpy.data.meshes.new('Cube.001')
me_cube_001.from_pydata([(0.9429, -1.039, -0.6391), (0.8948, -0.951, 0.6785), (1.19, 0.9416, -0.6391), (1.19, 1.144, 1.127), (0.5532, -1.557, 0.1635), (0.5532, -1.616, -0.6391), (0.9429, -0.41, -0.6391), (0.9429, 0.2186, -0.6391), (0.9429, 0.277, 0.7612), (0.9429, -0.2577, 0.5136), (0.0, 0.9416, -0.6391), (0.0, 1.144, 1.127), (0.0, -1.039, -0.6391), (0.0, -0.951, 0.6785), (0.0, -1.616, -0.6391), (0.0, -1.557, 0.1635), (0.0, 0.277, 0.7612), (0.0, -0.2577, 0.5136), (0.0, -0.41, -0.6391), (0.9429, -0.3516, 9.537e-07), (0.7368, 0.2921, -1.342), (0.8654, 0.6687, -1.342), (0.7368, -0.03539, -1.342), (0.0, 0.6687, -1.342), (0.0, 0.2921, -1.342), (0.0, -0.03539, -1.342), (1.19, 0.6322, -0.08631), (1.19, 0.6281, 0.08897), (1.19, 0.611, 0.0007813), (0.9233, -0.9792, -0.2267), (0.9163, -0.964, -0.04684), (0.9194, -0.9691, -0.1349), (0.5532, -1.778, -0.4251), (0.5532, -1.73, -0.5721), (0.5532, -1.779, -0.5084), (0.9429, 0.1161, -0.08923), (0.9429, 0.1207, 0.09131), (0.9429, 0.1105, 0.0006096), (0.9393, -0.4282, 0.06836), (0.9392, -0.4557, -0.114), (0.9389, -0.4509, -0.02336), (0.0, -1.73, -0.572), (0.0, -1.778, -0.4255), (0.0, -1.779, -0.5085), (0.0, 0.628, 0.08871), (0.0, 0.6321, -0.08607), (0.0, 0.6109, 0.000775), (0.9429, -0.01232, -0.6391), (0.9429, 0.08059, 0.6702), (0.0, 0.08059, 0.6702), (0.7368, 0.1718, -1.342), (0.0, 0.1718, -1.342), (0.9416, -0.08092, 0.08288), (0.9414, -0.09572, -0.008197), (0.9415, -0.094, -0.09834)], [], [(6, 39, 29, 0), (5, 33, 41, 14), (18, 6, 0, 12), (12, 0, 5, 14), (0, 29, 33, 5), (10, 2, 21, 23), (6, 18, 25, 22), (2, 26, 35, 7), (52, 48, 9, 38), (44, 11, 3, 27), (38, 9, 1, 30), (30, 1, 4, 32), (27, 3, 8, 36), (48, 49, 17, 9), (47, 54, 39, 6), (32, 4, 15, 42), (9, 17, 13, 1), (1, 13, 15, 4), (3, 11, 16, 8), (23, 21, 20, 24), (51, 50, 22, 25), (2, 7, 20, 21), (47, 6, 22, 50), (52, 38, 40, 53), (53, 40, 39, 54), (27, 36, 37, 28), (28, 37, 35, 26), (30, 32, 34, 31), (31, 34, 33, 29), (38, 30, 31, 40), (40, 31, 29, 39), (44, 27, 28, 46), (46, 28, 26, 45), (32, 42, 43, 34), (34, 43, 41, 33), (10, 45, 26, 2), (37, 53, 54, 35), (36, 52, 53, 37), (7, 47, 50, 20), (24, 20, 50, 51), (7, 35, 54, 47), (8, 16, 49, 48), (36, 8, 48, 52)])
me_cube_001.polygons.foreach_set('use_smooth', [True] * 43)
_uv = me_cube_001.uv_layers.new(name='UVMap')
_uv.uv.foreach_set('vector', [0.375, 0.6667, 0.4817, 0.6796, 0.4767, 0.75, 0.375, 0.75, 0.375, 0.75, 0.4467, 0.75, 0.4468, 0.875, 0.375, 0.875, 0.25, 0.6667, 0.375, 0.6667, 0.375, 0.75, 0.25, 0.75, 0.25, 0.75, 0.375, 0.75, 0.375, 0.75, 0.25, 0.75, 0.375, 0.75, 0.4767, 0.75, 0.4467, 0.75, 0.375, 0.75, 0.375, 0.375, 0.375, 0.5, 0.375, 0.5, 0.375, 0.375, 0.375, 0.6667, 0.25, 0.6667, 0.25, 0.6667, 0.375, 0.6667, 0.375, 0.5, 0.4831, 0.5, 0.4825, 0.5833, 0.375, 0.5833, 0.5174, 0.6186, 0.625, 0.6139, 0.625, 0.6667, 0.5215, 0.6793, 0.5098, 0.375, 0.625, 0.375, 0.625, 0.5, 0.5099, 0.5, 0.5215, 0.6793, 0.625, 0.6667, 0.625, 0.75, 0.5132, 0.75, 0.5132, 0.75, 0.625, 0.75, 0.625, 0.75, 0.5177, 0.75, 0.5099, 0.5, 0.625, 0.5, 0.625, 0.5833, 0.515, 0.5833, 0.625, 0.6139, 0.75, 0.6139, 0.75, 0.6667, 0.625, 0.6667, 0.375, 0.6139, 0.4822, 0.6187, 0.4817, 0.6796, 0.375, 0.6667, 0.5177, 0.75, 0.625, 0.75, 0.625, 0.875, 0.5176, 0.875, 0.625, 0.6667, 0.75, 0.6667, 0.75, 0.75, 0.625, 0.75, 0.625, 0.75, 0.75, 0.75, 0.75, 0.75, 0.625, 0.75, 0.625, 0.5, 0.75, 0.5, 0.75, 0.5833, 0.625, 0.5833, 0.25, 0.5, 0.375, 0.5, 0.375, 0.5833, 0.25, 0.5833, 0.25, 0.6139, 0.375, 0.6139, 0.375, 0.6667, 0.25, 0.6667, 0.375, 0.5, 0.375, 0.5833, 0.375, 0.5833, 0.375, 0.5, 0.375, 0.6139, 0.375, 0.6667, 0.375, 0.6667, 0.375, 0.6139, 0.5174, 0.6186, 0.5215, 0.6793, 0.5, 0.6808, 0.5, 0.6186, 0.5, 0.6186, 0.5, 0.6808, 0.4817, 0.6796, 0.4822, 0.6187, 0.5099, 0.5, 0.515, 0.5833, 0.5, 0.5826, 0.5, 0.5, 0.5, 0.5, 0.5, 0.5826, 0.4825, 0.5833, 0.4831, 0.5, 0.5132, 0.75, 0.5177, 0.75, 0.5, 0.75, 0.5, 0.75, 0.5, 0.75, 0.5, 0.75, 0.4467, 0.75, 0.4767, 0.75, 0.5215, 0.6793, 0.5132, 0.75, 0.5, 0.75, 0.5, 0.6808, 0.5, 0.6808, 0.5, 0.75, 0.4767, 0.75, 0.4817, 0.6796, 0.5098, 0.375, 0.5099, 0.5, 0.5, 0.5, 0.5, 0.375, 0.5, 0.375, 0.5, 0.5, 0.4831, 0.5, 0.4832, 0.375, 0.5177, 0.75, 0.5176, 0.875, 0.5, 0.875, 0.5, 0.75, 0.5, 0.75, 0.5, 0.875, 0.4468, 0.875, 0.4467, 0.75, 0.375, 0.375, 0.4832, 0.375, 0.4831, 0.5, 0.375, 0.5, 0.5, 0.5826, 0.5, 0.6186, 0.4822, 0.6187, 0.4825, 0.5833, 0.515, 0.5833, 0.5174, 0.6186, 0.5, 0.6186, 0.5, 0.5826, 0.375, 0.5833, 0.375, 0.6139, 0.375, 0.6139, 0.375, 0.5833, 0.25, 0.5833, 0.375, 0.5833, 0.375, 0.6139, 0.25, 0.6139, 0.375, 0.5833, 0.4825, 0.5833, 0.4822, 0.6187, 0.375, 0.6139, 0.625, 0.5833, 0.75, 0.5833, 0.75, 0.6139, 0.625, 0.6139, 0.515, 0.5833, 0.625, 0.5833, 0.625, 0.6139, 0.5174, 0.6186])
me_cube_001.update()

# ---- objects
ob_cube = bpy.data.objects.new('Cube', me_cube)
ob_empty = bpy.data.objects.new('Empty', None)
ob_cube_001 = bpy.data.objects.new('Cube.001', me_cube_001)

# ---- transforms, parenting, visibility, modifiers, constraints
ob_cube.location = (0.0, 0.0, 0.0)
ob_cube.scale = (0.5, 0.5, 0.5)
ob_cube.lock_rotations_4d = False
ob_cube.empty_display_type = 'ARROWS'
ob_cube.lineart.crease_threshold = 0.0
_m = ob_cube.modifiers.new('Mirror', 'MIRROR')
_m.use_clip = True
_m = ob_cube.modifiers.new('Subdivision', 'SUBSURF')
_m.levels = 3
_m.render_levels = 3
ob_empty.location = (0.0, 0.0, 0.0)
ob_empty.rotation_euler = (1.571, -0.0, 0.0)
ob_empty.empty_display_type = 'IMAGE'
ob_empty.empty_display_size = 6.0
ob_empty.empty_image_depth = 'FRONT'
ob_empty.use_empty_image_alpha = True
ob_empty.empty_image_side = 'FRONT'
ob_empty.color = (1.0, 1.0, 1.0, 0.4)
ob_empty.lineart.crease_threshold = 0.0
ob_cube_001.location = (0.0, 0.9747, 2.554)
ob_cube_001.scale = (0.3304, 0.3304, 0.3304)
_m = ob_cube_001.modifiers.new('Mirror', 'MIRROR')
_m.use_clip = True
_m.merge_threshold = 0.0005
_m = ob_cube_001.modifiers.new('Subdivision', 'SUBSURF')
_m.levels = 2

# ---- collection membership
col_collection.objects.link(ob_cube)
col_collection.objects.link(ob_empty)
col_collection.objects.link(ob_cube_001)

# ---- scene / render settings (as saved in the file)
scene.frame_start = 1; scene.frame_end = 250; scene.frame_set(1)
scene.render.engine = 'BLENDER_EEVEE_NEXT'
scene.cycles.use_denoising = False
scene.cycles.samples = 128
scene.cycles.sampling_pattern = 'TABULATED_SOBOL'
scene.cycles.use_adaptive_sampling = False
scene.cycles.use_light_tree = False
scene.view_settings.view_transform = 'Filmic'
bpy.context.view_layer.update()

# ---- added for rendering (the .blend has no active camera and no usable light): camera, sun
cam_auto = bpy.data.cameras.new('AutoCamera')
cam_auto.lens = 50.0
cam_auto.sensor_width = 36.0
cam_auto.clip_end = 1000.0
ob_auto_camera = bpy.data.objects.new('AutoCamera', cam_auto)
scene.collection.objects.link(ob_auto_camera)
ob_auto_camera.location = (6.27962, -7.37265, 5.03312)
ob_auto_camera.rotation_euler = (1.09748, -7.21219e-08, 0.694738)
scene.camera = ob_auto_camera
light_auto_sun = bpy.data.lights.new('AutoSun', 'SUN')
light_auto_sun.energy = 3.0
light_auto_sun.angle = 0.0523599
ob_auto_sun = bpy.data.objects.new('AutoSun', light_auto_sun)
scene.collection.objects.link(ob_auto_sun)
ob_auto_sun.rotation_euler = (0.872665, 0.174533, 0.523599)
bpy.context.view_layer.update()
